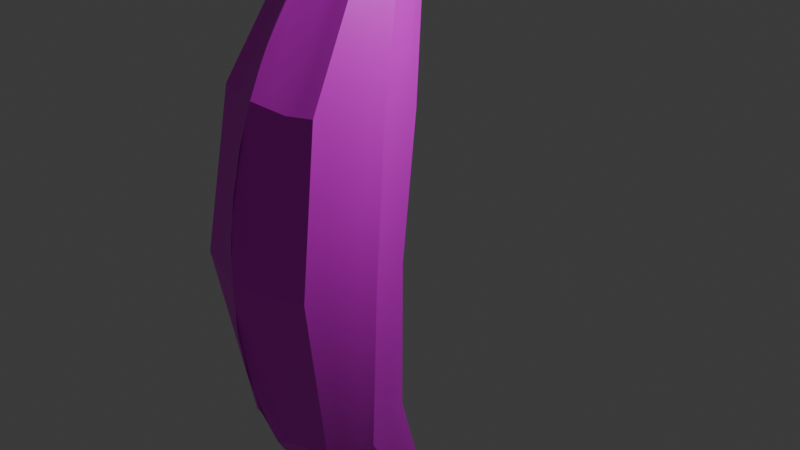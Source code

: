 # Source: banana.blend  (saved by Blender 4.3.34; exported with 4.5.12 LTS)
import bpy
from mathutils import Matrix  # noqa: F401  (used for matrix-valued properties, if any)

bpy.ops.wm.read_factory_settings(use_empty=True)
scene = bpy.context.scene
scene.name = 'Scene'

# ---- collections
col_collection = bpy.data.collections.new('Collection'); scene.collection.children.link(col_collection)

# ---- images (referenced by path relative to the original .blend; pixels are not part of the script)
import os
ASSET_DIR = os.environ.get("B2B_ASSET_DIR", "")  # directory of the original .blend (textures are referenced by path, not embedded)
HERE = os.path.dirname(os.path.abspath(__file__))  # packed textures are extracted next to this script under _unpacked/

def load_image(name, relpath, width, height, colorspace="sRGB"):
    """Load a texture the original file referenced (path relative to the .blend, or extracted next to this script)."""
    p = next((c for c in (os.path.join(HERE, relpath), os.path.join(ASSET_DIR, relpath)) if relpath and os.path.exists(c)), "")
    if p:
        img = bpy.data.images.load(p, check_existing=True)
        img.name = name
    else:  # same state as the original file: an image datablock whose file is absent (Cycles renders it pink)
        img = bpy.data.images.new(name, width, height)
        img.source = "FILE"
        img.filepath = "//" + (relpath or name)
    img.colorspace_settings.name = colorspace
    return img
img_texture = load_image('texture', 'banana_texture.png', 1024, 1024, 'sRGB')

# ---- materials (node trees are filled in below, after node groups)
mat_material = bpy.data.materials.new('Material')
mat_material.alpha_threshold = 0.0
mat_material.roughness = 0.5
mat_material.line_color = (0.0, 0.0, 0.0, 1.0)

# ---- node groups
ng_smooth_by_angle = bpy.data.node_groups.new('Smooth by Angle', 'GeometryNodeTree')
_s = ng_smooth_by_angle.interface.new_socket(name='Mesh', in_out='OUTPUT', socket_type='NodeSocketGeometry')
_s = ng_smooth_by_angle.interface.new_socket(name='Mesh', in_out='INPUT', socket_type='NodeSocketGeometry')
_s = ng_smooth_by_angle.interface.new_socket(name='Angle', in_out='INPUT', socket_type='NodeSocketFloat')
_s.subtype = 'ANGLE'
_s.default_value = 0.5236
_s.min_value = 0.0
_s.max_value = 3.142
_s.description = 'Maximum face angle for smooth edges'
_s = ng_smooth_by_angle.interface.new_socket(name='Ignore Sharpness', in_out='INPUT', socket_type='NodeSocketBool')
_s.force_non_field = True
ng_smooth_by_angle.description = 'Set the sharpness of mesh edges based on the angle between the neighboring faces'
ng_smooth_by_angle.is_modifier = True
_N = ng_smooth_by_angle.nodes; _L = ng_smooth_by_angle.links
n0 = _N.new('GeometryNodeSetShadeSmooth'); n0.name = 'Set Shade Smooth'; n0.location = (120, -80)
n0.domain = 'EDGE'
n1 = _N.new('GeometryNodeSetShadeSmooth'); n1.name = 'Set Shade Smooth.001'; n1.location = (300, -80)
n2 = _N.new('NodeGroupOutput'); n2.name = 'Group Output'; n2.location = (480, -80)
n3 = _N.new('GeometryNodeInputMeshEdgeAngle'); n3.name = 'Edge Angle'; n3.location = (-440, -240)
n4 = _N.new('NodeGroupInput'); n4.name = 'Group Input'; n4.location = (-80, -80)
n5 = _N.new('GeometryNodeInputEdgeSmooth'); n5.name = 'Is Edge Smooth'; n5.location = (-260, -120)
n6 = _N.new('GeometryNodeInputShadeSmooth'); n6.name = 'Is Shade Smooth'; n6.location = (-440, -397)
n7 = _N.new('FunctionNodeCompare'); n7.name = 'Compare'; n7.location = (-260, -260)
n7.operation = 'LESS_EQUAL'
n7.inputs[6].default_value = (0.0, 0.0, 0.0, 0.0)
n7.inputs[7].default_value = (0.0, 0.0, 0.0, 0.0)
n8 = _N.new('FunctionNodeBooleanMath'); n8.name = 'Boolean Math.001'; n8.location = (-80, -260)
n9 = _N.new('NodeGroupInput'); n9.name = 'Group Input.001'; n9.location = (-440, -329)
n10 = _N.new('NodeGroupInput'); n10.name = 'Group Input.002'; n10.location = (-259, -189)
n11 = _N.new('FunctionNodeBooleanMath'); n11.name = 'Boolean Math'; n11.location = (-80, -149)
n11.operation = 'OR'
n12 = _N.new('FunctionNodeBooleanMath'); n12.name = 'Boolean Math.002'; n12.location = (-260, -380)
n12.operation = 'OR'
n13 = _N.new('NodeGroupInput'); n13.name = 'Group Input.003'; n13.location = (-440, -460)
_L.new(n3.outputs[0], n7.inputs[0])
_L.new(n1.outputs[0], n2.inputs[0])
_L.new(n9.outputs[1], n7.inputs[1])
_L.new(n7.outputs[0], n8.inputs[0])
_L.new(n4.outputs[0], n0.inputs[0])
_L.new(n0.outputs[0], n1.inputs[0])
_L.new(n8.outputs[0], n0.inputs[2])
_L.new(n10.outputs[2], n11.inputs[1])
_L.new(n5.outputs[0], n11.inputs[0])
_L.new(n11.outputs[0], n0.inputs[1])
_L.new(n13.outputs[2], n12.inputs[1])
_L.new(n6.outputs[0], n12.inputs[0])
_L.new(n12.outputs[0], n8.inputs[1])
n2.is_active_output = True

# ---- material node trees
mat_material.use_nodes = True; mat_material.node_tree.nodes.clear()
_N = mat_material.node_tree.nodes; _L = mat_material.node_tree.links
n0 = _N.new('ShaderNodeOutputMaterial'); n0.name = 'Material Output'; n0.location = (300, 300)
n1 = _N.new('ShaderNodeBsdfPrincipled'); n1.name = 'Principled BSDF'; n1.location = (10, 300)
n1.inputs[3].default_value = 1.45
n2 = _N.new('ShaderNodeTexImage'); n2.name = 'Image Texture'; n2.location = (-280, 260)
n2.image = img_texture
_L.new(n1.outputs[0], n0.inputs[0])
_L.new(n2.outputs[0], n1.inputs[0])
n0.is_active_output = True

# ---- world
world_world = bpy.data.worlds.new('World'); scene.world = world_world
world_world.use_nodes = True; world_world.node_tree.nodes.clear()
_N = world_world.node_tree.nodes; _L = world_world.node_tree.links
n0 = _N.new('ShaderNodeOutputWorld'); n0.name = 'World Output'; n0.location = (300, 300)
n1 = _N.new('ShaderNodeBackground'); n1.name = 'Background'; n1.location = (10, 300)
n1.inputs[0].default_value = (0.05088, 0.05088, 0.05088, 1.0)
_L.new(n1.outputs[0], n0.inputs[0])
n0.is_active_output = True
world_world.color = (0.05088, 0.05088, 0.05088)
world_world.sun_shadow_jitter_overblur = 0.0

# ---- cameras
cam_camera = bpy.data.cameras.new('Camera')
cam_camera.clip_end = 100.0
cam_camera.ortho_scale = 7.314

# ---- lights
light_light = bpy.data.lights.new('Light', 'POINT')
light_light.energy = 1000.0
light_light.shadow_soft_size = 0.1

# ---- meshes
me_cube = bpy.data.meshes.new('Cube')
me_cube.from_pydata([(0.2115, -0.1507, -3.599), (0.2104, 0.2598, -3.376), (-0.3191, -0.1507, -3.599), (-0.3169, 0.2001, -3.291), (-0.4175, -0.1555, 2.319), (-0.6497, -0.5573, -0.07299), (-0.5728, -0.4088, -1.687), (-0.3338, 0.1477, -3.375), (-0.3463, 0.1036, -3.547), (-0.3359, -0.05826, -3.569), (0.2309, -0.05834, -3.569), (0.2435, 0.1035, -3.547), (0.2275, 0.1608, -3.394), (0.1102, -0.1568, -3.616), (-0.05143, -0.1208, -3.676), (-0.215, -0.1637, -3.607), (0.472, -0.9126, 2.775), (0.7071, -1.803, 0.01001), (0.5213, -1.446, -1.958), (-0.2145, 0.2834, -3.374), (-0.05143, 0.3283, -3.418), (0.1098, 0.2883, -3.381), (-0.6321, -1.446, -1.96), (-0.7217, -1.802, 0.006138), (-0.4504, -0.9004, 2.777), (0.5168, -0.4442, -1.804), (0.7013, -0.6133, -0.01327), (0.4663, -0.1647, 2.409), (0.5662, -0.3509, 2.47), (0.79, -0.8061, -0.05635), (0.607, -0.6413, -1.759), (0.6019, -0.5919, 2.608), (0.9161, -1.137, -0.0166), (0.6748, -0.9902, -1.938), (0.5668, -0.7405, 2.654), (0.8222, -1.488, -0.0353), (0.6191, -1.191, -1.917), (-0.2322, -0.06289, 2.349), (-0.3951, -0.4119, -0.04658), (-0.3672, -0.2881, -1.722), (0.02016, -0.0246, 2.355), (0.009469, -0.3726, -0.01402), (-0.04985, -0.2617, -1.78), (0.2748, -0.06682, 2.37), (0.4106, -0.4206, -0.03321), (0.2905, -0.2948, -1.741), (-0.6961, -0.6408, -1.733), (-0.8106, -0.8042, -0.0818), (-0.531, -0.3406, 2.416), (-0.7883, -1.017, -1.947), (-0.9593, -1.173, -0.03766), (-0.5725, -0.6045, 2.614), (-0.7286, -1.199, -1.922), (-0.8633, -1.509, -0.04218), (-0.5397, -0.734, 2.661), (0.1047, 0.2622, -3.528), (-0.04772, 0.2956, -3.566), (-0.2028, 0.2587, -3.524), (0.1159, 0.201, -3.663), (-0.04502, 0.2381, -3.707), (-0.2088, 0.1978, -3.659), (0.1112, 0.05343, -3.7), (-0.04633, 0.09294, -3.76), (-0.207, 0.04969, -3.694), (0.2846, -0.9689, 2.78), (0.4117, -1.926, 0.006882), (0.2924, -1.533, -1.899), (0.005215, -1.009, 2.848), (0.007281, -2.06, 0.03628), (-0.05, -1.63, -1.959), (-0.256, -0.9617, 2.772), (-0.4116, -1.91, -0.0004913), (-0.3757, -1.522, -1.887), (-0.3423, 0.288, 3.703), (0.3493, 0.6609, 3.366), (-0.3259, 0.6064, 3.347), (0.3482, 0.2757, 3.7), (0.4092, 0.5377, 3.414), (0.4286, 0.4786, 3.544), (0.4085, 0.3491, 3.617), (-0.1922, 0.6738, 3.328), (0.003214, 0.722, 3.336), (0.2067, 0.6781, 3.329), (-0.3938, 0.5312, 3.415), (-0.4227, 0.4887, 3.55), (-0.398, 0.3608, 3.621), (0.2017, 0.2454, 3.702), (0.002187, 0.2578, 3.733), (-0.1916, 0.2466, 3.699), (-0.2646, 0.1688, 3.093), (0.3182, -0.04612, 3.378), (0.3746, 0.09771, 3.137), (0.3942, 0.05169, 3.254), (0.3747, -0.0327, 3.295), (-0.1431, 0.1991, 3.101), (0.02647, 0.1969, 3.132), (0.1957, 0.1965, 3.105), (0.1956, -0.1041, 3.378), (0.02442, -0.05951, 3.419), (-0.1487, -0.1085, 3.375), (-0.2631, -0.03587, 3.385), (0.3169, 0.1593, 3.142), (-0.33, 0.1033, 3.134), (-0.3376, 0.05879, 3.267), (-0.3252, -0.02217, 3.303), (-0.407, -0.007721, -2.843), (0.2657, -0.5419, -3.231), (-0.389, -0.5419, -3.231), (0.2628, 0.07759, -3.022), (0.3559, -0.13, -2.918), (0.3456, -0.221, -3.141), (0.3444, -0.4572, -3.113), (-0.2698, 0.09655, -2.913), (-0.06115, 0.1614, -3.014), (0.1542, 0.1027, -2.929), (-0.4765, -0.1466, -2.882), (-0.4678, -0.2206, -3.141), (-0.4646, -0.4572, -3.114), (0.1553, -0.6467, -3.163), (-0.06115, -0.6071, -3.267), (-0.2711, -0.6564, -3.145), (0.3198, 0.6566, 3.838), (0.3643, 1.044, 3.551), (-0.3171, 0.658, 3.838), (-0.3208, 1.0, 3.559), (0.2398, 1.089, 3.562), (0.02603, 1.129, 3.559), (-0.2055, 1.079, 3.562), (0.3357, 0.7689, 3.804), (0.3692, 0.9112, 3.737), (0.3511, 0.9821, 3.635), (-0.3334, 0.7692, 3.804), (-0.3687, 0.9068, 3.735), (-0.3365, 0.9671, 3.636), (-0.1864, 0.6868, 3.858), (0.001764, 0.7066, 3.882), (0.1912, 0.6871, 3.86), (-0.1948, 1.069, 3.678), (0.02035, 1.117, 3.696), (0.2249, 1.077, 3.679), (-0.21, 1.017, 3.795), (0.01247, 1.081, 3.836), (0.2307, 1.022, 3.797), (-0.1931, 0.86, 3.85), (0.004906, 0.9028, 3.881), (0.2027, 0.8616, 3.851), (-0.3295, 0.5022, 3.789), (0.3404, 0.9064, 3.485), (-0.3255, 0.8673, 3.485), (0.3257, 0.4987, 3.789), (0.3819, 0.8096, 3.556), (0.3957, 0.7249, 3.658), (0.3746, 0.5942, 3.735), (-0.1969, 0.9353, 3.461), (0.007682, 0.9737, 3.456), (0.2097, 0.9407, 3.461), (-0.3788, 0.7991, 3.557), (-0.4011, 0.7259, 3.658), (-0.3763, 0.598, 3.735), (0.1867, 0.4848, 3.805), (-0.002259, 0.4872, 3.817), (-0.1879, 0.4858, 3.804), (-0.5632, -0.4019, 1.369), (0.6242, -1.563, 1.656), (-0.6147, -1.553, 1.66), (0.6207, -0.3722, 1.457), (0.7234, -0.6261, 1.426), (0.8009, -0.9223, 1.549), (0.738, -1.258, 1.565), (-0.3288, -0.2474, 1.404), (0.01579, -0.1813, 1.45), (0.3697, -0.2427, 1.42), (-0.7059, -0.6407, 1.4), (-0.7918, -0.947, 1.554), (-0.7327, -1.261, 1.571), (0.3694, -1.655, 1.643), (0.003464, -1.742, 1.697), (-0.3497, -1.642, 1.635), (-0.05668, 0.2609, -3.21), (0.02244, 0.03382, 2.759), (0.01249, -0.2984, 0.7208), (-0.02053, -0.3698, -0.9005), (-0.04963, 0.3185, -3.493), (-0.04654, 0.2763, -3.64), (-0.04583, 0.1703, -3.747), (-0.04915, -0.01928, -3.732), (-0.05668, -0.3785, -3.489), (0.01433, -0.5403, 3.144), (0.003873, -1.981, 0.8821), (-0.02333, -1.954, -0.9847), (0.005412, 0.8493, 3.393), (-0.0001004, 0.3702, 3.782), (0.01389, 0.4499, 3.259), (0.01338, 0.0939, 3.581), (-0.05568, -0.07406, -2.406), (-0.05707, -1.175, -2.657), (0.02294, 1.134, 3.629), (0.01659, 1.11, 3.769), (0.008215, 0.9956, 3.873), (0.003278, 0.8047, 3.889), (0.01595, 1.059, 3.495), (-0.0002974, 0.5952, 3.855), (0.01788, -0.1132, 1.905), (0.002782, -1.435, 2.311), (-0.0542, 0.3034, -3.311), (0.02122, 0.001281, 2.558), (0.01093, -0.3437, 0.3542), (-0.03534, -0.3312, -1.342), (-0.05055, 0.3257, -3.456), (-0.04714, 0.2868, -3.603), (-0.04547, 0.2063, -3.731), (-0.04782, 0.0355, -3.751), (-0.05418, -0.2546, -3.59), (0.009495, -0.7822, 3.008), (0.005283, -2.04, 0.461), (-0.03724, -1.819, -1.481), (0.00431, 0.7858, 3.364), (-0.001187, 0.4285, 3.8), (0.01987, 0.317, 3.208), (0.0189, 0.01874, 3.499), (-0.05846, 0.04059, -2.711), (-0.05943, -0.9016, -2.972), (0.02442, 1.136, 3.594), (0.01848, 1.115, 3.733), (0.01021, 1.041, 3.86), (0.004077, 0.8539, 3.887), (0.0118, 1.017, 3.475), (-0.001282, 0.5409, 3.837), (0.01683, -0.1486, 1.677), (0.002732, -1.603, 2.011), (-0.05892, 0.2106, -3.112), (0.02412, 0.09356, 2.955), (0.01413, -0.2424, 1.086), (-0.005622, -0.382, -0.4573), (-0.04868, 0.308, -3.53), (-0.04584, 0.261, -3.676), (-0.04611, 0.1321, -3.756), (-0.05032, -0.07091, -3.706), (-0.05896, -0.4947, -3.38), (0.01935, -0.2957, 3.274), (0.003251, -1.882, 1.296), (-0.008421, -2.034, -0.477), (0.006533, 0.9121, 3.423), (0.001021, 0.3129, 3.76), (0.008536, 0.5862, 3.296), (0.007804, 0.1719, 3.662), (-0.05286, -0.1768, -2.096), (-0.05405, -1.421, -2.32), (0.02162, 1.127, 3.663), (0.01457, 1.099, 3.804), (0.006538, 0.9493, 3.878), (0.00251, 0.7555, 3.887), (0.02077, 1.099, 3.522), (0.0007173, 0.6503, 3.871), (0.01898, -0.07269, 2.131), (0.003506, -1.238, 2.592), (-0.3619, 0.09619, -3.067), (-0.3275, -0.1045, -3.584), (0.219, 0.2103, -3.385), (-0.267, -0.1572, -3.603), (0.2386, -0.3463, -3.415), (0.1601, 0.274, -3.379), (-0.3411, 0.006628, 2.706), (-0.6065, -0.4796, 0.648), (-0.6112, -0.483, -0.8802), (-0.3254, 0.1739, -3.333), (-0.3401, 0.1257, -3.461), (-0.3411, 0.02269, -3.558), (0.2212, -0.1045, -3.584), (0.2372, 0.0226, -3.558), (0.2355, 0.1321, -3.471), (0.1609, -0.1538, -3.608), (0.02938, -0.1388, -3.646), (-0.1332, -0.1423, -3.642), (0.3951, -0.4794, 3.077), (0.6657, -1.683, 0.8329), (0.6142, -1.625, -0.9742), (-0.2657, 0.2418, -3.333), (-0.133, 0.3059, -3.396), (0.02919, 0.3083, -3.4), (-0.5106, -0.9937, -2.595), (-0.6769, -1.624, -0.9771), (-0.5325, -1.227, 2.219), (0.3898, -0.1833, -2.413), (0.609, -0.5288, -0.9085), (0.5435, -0.2685, 1.933), (-0.3359, 0.3951, 3.746), (0.2082, 0.8094, 3.395), (0.2917, 0.0154, -3.156), (0.4704, -0.1266, 2.804), (0.7567, -0.7161, 0.6846), (0.6985, -0.7237, -0.9079), (0.2945, -0.05872, -3.344), (0.4981, -0.2701, 2.931), (0.8585, -1.03, 0.766), (0.7955, -1.063, -0.9771), (0.2876, -0.2578, -3.341), (0.4708, -0.3866, 2.974), (0.7801, -1.373, 0.7648), (0.7207, -1.339, -0.9763), (0.5162, -0.2578, 2.44), (0.7456, -0.7097, -0.03481), (0.5619, -0.5428, -1.782), (0.5841, -0.4714, 2.539), (0.8531, -0.9714, -0.03648), (0.6409, -0.8157, -1.848), (0.5844, -0.6662, 2.631), (0.8692, -1.312, -0.02595), (0.647, -1.09, -1.927), (0.5194, -0.8266, 2.715), (0.7647, -1.646, -0.01265), (0.5702, -1.318, -1.938), (-0.2422, 0.19, -3.144), (-0.1876, 0.0681, 2.725), (-0.3619, -0.3296, 0.6788), (-0.3811, -0.35, -0.8843), (-0.05281, 0.3159, -3.365), (0.02069, -0.01166, 2.456), (0.0102, -0.3582, 0.1701), (-0.0426, -0.2965, -1.561), (0.132, 0.1955, -3.155), (0.2352, 0.06483, 2.738), (0.3901, -0.3316, 0.6935), (0.3505, -0.3577, -0.8872), (-0.3248, -0.1092, 2.334), (-0.5224, -0.4846, -0.05978), (-0.47, -0.3484, -1.705), (-0.106, -0.04375, 2.352), (-0.1928, -0.3923, -0.0303), (-0.2085, -0.2749, -1.751), (0.1475, -0.04571, 2.363), (0.21, -0.3966, -0.02362), (0.1203, -0.2783, -1.761), (0.3706, -0.1158, 2.39), (0.5559, -0.5169, -0.02324), (0.4036, -0.3695, -1.773), (0.3448, 0.7837, 3.425), (-0.5863, -0.3937, -2.308), (-0.7534, -0.7225, -0.9076), (-0.6185, -0.4906, 1.908), (0.3955, 0.6737, 3.485), (-0.6281, -0.619, -2.544), (-0.8738, -1.095, -0.9922), (-0.6822, -0.7758, 2.084), (-0.3863, 0.6651, 3.486), (-0.5966, -0.8281, -2.518), (-0.7959, -1.354, -0.9821), (-0.6362, -0.9975, 2.116), (-0.6344, -0.5248, -1.71), (-0.7302, -0.6807, -0.07739), (-0.4743, -0.248, 2.367), (-0.7422, -0.829, -1.84), (-0.885, -0.9888, -0.05973), (-0.5518, -0.4726, 2.515), (-0.7584, -1.108, -1.934), (-0.9113, -1.341, -0.03992), (-0.5561, -0.6693, 2.637), (-0.6804, -1.322, -1.941), (-0.7925, -1.655, -0.01802), (-0.495, -0.8172, 2.719), (-0.2683, 0.2032, -3.449), (0.1661, 0.2115, -3.461), (0.02847, 0.2789, -3.547), (-0.1252, 0.2771, -3.545), (-0.2776, 0.1507, -3.603), (0.1797, 0.1523, -3.605), (0.03543, 0.2195, -3.685), (-0.1269, 0.2179, -3.683), (-0.2714, -0.004285, -3.631), (0.171, -0.002454, -3.634), (0.03242, 0.07318, -3.73), (-0.1267, 0.07131, -3.727), (0.1072, 0.2752, -3.455), (-0.05099, 0.327, -3.437), (-0.2086, 0.2711, -3.449), (0.1103, 0.2316, -3.595), (-0.04743, 0.2912, -3.584), (-0.2058, 0.2282, -3.591), (0.1135, 0.1272, -3.681), (-0.04524, 0.2222, -3.719), (-0.2079, 0.1237, -3.677), (0.1107, -0.05168, -3.658), (-0.04708, 0.06422, -3.755), (-0.211, -0.05701, -3.651), (0.1327, -0.4017, -3.39), (0.2401, -0.5365, 3.079), (0.3906, -1.791, 0.8247), (0.3521, -1.73, -0.9461), (-0.0528, -0.1877, -3.633), (0.007355, -0.8954, 2.928), (0.006282, -2.05, 0.2487), (-0.04362, -1.725, -1.72), (-0.243, -0.4101, -3.376), (-0.2024, -0.5351, 3.073), (-0.3806, -1.776, 0.817), (-0.3936, -1.716, -0.9435), (0.3783, -0.9407, 2.778), (0.5594, -1.865, 0.008444), (0.4069, -1.489, -1.929), (0.1449, -0.9887, 2.814), (0.2095, -1.993, 0.02158), (0.1212, -1.582, -1.929), (-0.1254, -0.9851, 2.81), (-0.2021, -1.985, 0.01789), (-0.2128, -1.576, -1.923), (-0.3532, -0.9311, 2.775), (-0.5666, -1.856, 0.002824), (-0.5039, -1.484, -1.923), (-0.3027, 0.1261, 3.544), (0.3331, 0.4101, 3.254), (0.4122, 0.6017, 3.601), (-0.4119, 0.6073, 3.604), (-0.3872, 0.4794, 3.678), (0.3915, 0.4717, 3.676), (0.337, 0.3872, 3.745), (-0.3257, 0.7368, 3.416), (0.1942, 0.3651, 3.753), (0.003762, 0.7539, 3.35), (-0.3619, 0.3172, 3.274), (-0.3801, 0.2737, 3.408), (-0.3616, 0.1693, 3.462), (-0.1946, 0.8045, 3.395), (-0.1897, 0.3662, 3.751), (-0.001723, 0.4578, 3.808), (-0.267, 0.2673, 3.701), (-0.09471, 0.2522, 3.716), (0.1019, 0.2516, 3.718), (0.275, 0.2606, 3.701), (-0.4103, 0.4247, 3.586), (-0.4082, 0.5099, 3.482), (-0.3599, 0.5688, 3.381), (0.278, 0.6695, 3.348), (0.105, 0.7001, 3.333), (-0.0945, 0.6979, 3.332), (-0.2591, 0.6401, 3.338), (0.3784, 0.3124, 3.659), (0.4185, 0.4138, 3.58), (0.4189, 0.5082, 3.479), (0.3793, 0.5993, 3.39), (-0.3702, 0.3244, 3.662), (-0.2953, 0.3876, 3.22), (0.3332, 0.1148, 3.539), (0.3919, 0.3177, 3.275), (0.4114, 0.2651, 3.399), (0.3916, 0.1582, 3.456), (-0.1677, 0.4364, 3.215), (0.02317, 0.2569, 3.17), (0.2012, 0.4373, 3.217), (0.1987, 0.07064, 3.54), (0.02166, -0.02038, 3.459), (-0.1702, 0.06908, 3.537), (-0.3568, -0.4681, 3.081), (0.3916, -0.002731, 2.776), (-0.4305, -0.1186, 2.775), (-0.455, -0.2729, 2.94), (-0.4325, -0.3781, 2.982), (-0.2942, -0.02902, 3.344), (-0.2973, 0.136, 3.114), (-0.3338, 0.08104, 3.201), (-0.3314, 0.01831, 3.285), (-0.2059, -0.07217, 3.38), (-0.06214, -0.08399, 3.397), (0.11, -0.08182, 3.398), (0.2569, -0.07513, 3.378), (0.2563, 0.1779, 3.124), (0.1111, 0.1967, 3.119), (-0.05831, 0.198, 3.117), (-0.2039, 0.1839, 3.097), (0.3464, -0.03941, 3.336), (0.3845, 0.009494, 3.274), (0.3844, 0.0747, 3.196), (0.3457, 0.1285, 3.14), (-0.4899, -0.2083, -2.265), (0.3935, -0.9941, -2.594), (-0.354, -0.3463, -3.415), (0.2366, 0.1687, -3.199), (0.4814, -0.3856, -2.339), (0.5102, -0.6056, -2.539), (0.4818, -0.8239, -2.515), (-0.3185, -0.09577, -2.318), (-0.0598, 0.101, -2.863), (0.2223, -0.09604, -2.335), (-0.4052, 0.0005884, -3.128), (-0.4071, -0.05848, -3.344), (-0.4002, -0.2577, -3.341), (0.2239, -1.09, -2.531), (-0.06029, -0.7543, -3.12), (-0.3234, -1.089, -2.516), (-0.1661, -0.6318, -3.206), (0.04708, -0.6269, -3.215), (0.2105, -0.5943, -3.197), (-0.4268, -0.4996, -3.172), (-0.4662, -0.3389, -3.127), (-0.4722, -0.1836, -3.011), (-0.4417, -0.07714, -2.862), (0.0465, 0.132, -2.972), (-0.1655, 0.129, -2.964), (-0.3384, 0.04442, -2.878), (0.345, -0.3391, -3.127), (0.3507, -0.1755, -3.03), (0.3093, -0.02618, -2.97), (0.3051, -0.4996, -3.172), (0.2085, 0.09017, -2.975), (-0.33, -0.5992, -3.188), (-0.2632, 1.039, 3.561), (0.3577, 1.013, 3.593), (-0.3287, 0.9837, 3.598), (-0.3233, 0.5801, 3.813), (0.2555, 0.6718, 3.849), (0.3523, 0.9752, 3.518), (0.302, 1.066, 3.557), (0.1329, 1.109, 3.561), (-0.08975, 1.104, 3.561), (0.3278, 0.7128, 3.821), (0.3525, 0.84, 3.77), (0.3602, 0.9466, 3.686), (-0.3252, 0.7136, 3.821), (-0.351, 0.838, 3.77), (-0.3526, 0.937, 3.686), (-0.2518, 0.6724, 3.848), (-0.09234, 0.6967, 3.87), (0.09648, 0.6968, 3.871), (0.288, 1.03, 3.657), (-0.2656, 1.018, 3.657), (-0.08722, 1.093, 3.687), (0.1226, 1.097, 3.688), (0.2999, 0.9666, 3.767), (-0.2894, 0.9617, 3.765), (-0.09878, 1.049, 3.815), (0.1216, 1.052, 3.817), (0.2692, 0.8152, 3.828), (-0.2632, 0.8146, 3.827), (-0.09408, 0.8814, 3.866), (0.1038, 0.8822, 3.866), (-0.2002, 1.074, 3.62), (0.02523, 1.132, 3.576), (0.2324, 1.083, 3.621), (-0.2024, 1.043, 3.736), (0.01941, 1.116, 3.715), (0.2278, 1.05, 3.738), (-0.2015, 0.9383, 3.822), (0.01134, 1.061, 3.848), (0.2167, 0.9418, 3.824), (-0.1898, 0.7734, 3.854), (0.004491, 0.8784, 3.884), (0.197, 0.7743, 3.856), (-0.3576, 0.8831, 3.596), (-0.3849, 0.8163, 3.697), (-0.3549, 0.6836, 3.77), (-0.3232, 0.9337, 3.522), (0.3227, 0.5776, 3.813), (0.3665, 0.8958, 3.596), (0.3824, 0.818, 3.698), (0.3552, 0.6816, 3.769), (-0.2012, 1.007, 3.512), (0.009739, 0.9953, 3.466), (0.2248, 1.015, 3.511), (0.189, 0.5859, 3.833), (-0.001771, 0.5141, 3.827), (-0.1872, 0.5863, 3.831), (-0.2587, 0.494, 3.796), (-0.09506, 0.4865, 3.81), (0.09223, 0.486, 3.811), (0.2562, 0.4917, 3.797), (-0.3887, 0.6619, 3.697), (-0.3899, 0.7625, 3.608), (-0.3522, 0.8332, 3.521), (0.275, 0.9236, 3.473), (0.1087, 0.9572, 3.458), (-0.09463, 0.9545, 3.459), (-0.2612, 0.9013, 3.473), (0.3501, 0.5465, 3.762), (0.3851, 0.6596, 3.697), (0.3888, 0.7673, 3.607), (0.3611, 0.858, 3.52), (-0.3529, 0.5501, 3.762), (-0.4904, -0.2787, 1.844), (0.5481, -1.238, 2.216), (-0.6682, -1.677, 0.833), (0.661, -0.4928, 0.7216), (0.6448, -0.4885, 1.948), (0.7014, -0.7571, 2.078), (0.6524, -0.999, 2.11), (-0.2805, -0.1551, 1.877), (0.01631, -0.1649, 1.564), (0.3222, -0.1548, 1.895), (-0.7583, -0.7225, 0.6593), (-0.8756, -1.06, 0.7583), (-0.798, -1.385, 0.7642), (0.327, -1.312, 2.211), (0.003098, -1.672, 1.854), (-0.3029, -1.302, 2.203), (-0.4822, -1.597, 1.647), (-0.1731, -1.692, 1.666), (0.1864, -1.698, 1.67), (0.4968, -1.609, 1.649), (-0.6737, -1.407, 1.615), (-0.7623, -1.104, 1.562), (-0.7489, -0.7939, 1.477), (-0.6346, -0.5213, 1.385), (0.4952, -0.3075, 1.438), (0.1927, -0.212, 1.435), (-0.1565, -0.2144, 1.427), (-0.446, -0.3247, 1.387), (0.6811, -1.41, 1.61), (0.7694, -1.09, 1.557), (0.7622, -0.7742, 1.487), (0.6721, -0.4991, 1.441), (-0.0578, 0.2357, -3.161), (0.02328, 0.06369, 2.857), (0.01331, -0.2704, 0.9034), (-0.01307, -0.3759, -0.6789), (-0.04915, 0.3132, -3.512), (-0.04619, 0.2687, -3.658), (-0.04597, 0.1512, -3.751), (-0.04974, -0.0451, -3.719), (-0.05782, -0.4366, -3.435), (0.01684, -0.418, 3.209), (0.003562, -1.931, 1.089), (-0.01587, -1.994, -0.7308), (0.005973, 0.8807, 3.408), (0.0004601, 0.3415, 3.771), (0.01121, 0.5181, 3.278), (0.01059, 0.1329, 3.622), (-0.05427, -0.1254, -2.251), (-0.05556, -1.298, -2.489), (0.02228, 1.13, 3.646), (0.01558, 1.105, 3.787), (0.007377, 0.9725, 3.876), (0.002894, 0.7801, 3.888), (0.01836, 1.079, 3.509), (0.00021, 0.6227, 3.863), (0.01843, -0.09295, 2.018), (0.003144, -1.336, 2.452), (-0.05544, 0.2822, -3.26), (0.02183, 0.01755, 2.658), (0.01171, -0.3211, 0.5375), (-0.02793, -0.3505, -1.121), (-0.05009, 0.3221, -3.475), (-0.04684, 0.2816, -3.622), (-0.04565, 0.1883, -3.739), (-0.04849, 0.008106, -3.741), (-0.05543, -0.3166, -3.539), (0.01191, -0.6612, 3.076), (0.004578, -2.011, 0.6716), (-0.03028, -1.887, -1.233), (0.004861, 0.8176, 3.379), (-0.0006437, 0.3993, 3.791), (0.01688, 0.3834, 3.233), (0.01614, 0.05632, 3.54), (-0.05707, -0.01673, -2.558), (-0.05825, -1.038, -2.815), (0.02368, 1.135, 3.611), (0.01754, 1.112, 3.751), (0.009212, 1.018, 3.866), (0.003677, 0.8293, 3.888), (0.01387, 1.038, 3.485), (-0.0007897, 0.568, 3.846), (0.01735, -0.1309, 1.791), (0.002757, -1.519, 2.161), (-0.06003, 0.186, -3.063), (0.0253, 0.1452, 3.044), (0.01496, -0.2118, 1.268), (0.001924, -0.3773, -0.2357), (-0.0482, 0.3018, -3.548), (-0.04543, 0.2495, -3.692), (-0.04622, 0.1125, -3.758), (-0.05087, -0.09587, -3.691), (-0.06005, -0.5509, -3.324), (0.02188, -0.1776, 3.346), (0.003358, -1.812, 1.496), (-0.0005701, -2.047, -0.2204), (0.007108, 0.9429, 3.44), (0.001604, 0.2854, 3.747), (0.005875, 0.6541, 3.316), (0.004996, 0.2148, 3.698), (-0.05136, -0.2193, -1.938), (-0.05202, -1.526, -2.14), (0.02098, 1.122, 3.68), (0.01352, 1.09, 3.82), (0.005722, 0.9261, 3.88), (0.002137, 0.731, 3.885), (0.0234, 1.114, 3.541), (0.001241, 0.6784, 3.877), (0.01957, -0.04865, 2.243), (0.00436, -1.123, 2.72), (0.5942, -0.3785, 1.94), (0.6731, -0.6228, 2.013), (0.6769, -0.878, 2.094), (0.6003, -1.118, 2.163), (-0.3854, -0.2169, 1.86), (0.4329, -0.2116, 1.914), (-0.6824, -0.601, 0.6537), (-0.8169, -0.8914, 0.7088), (-0.8368, -1.223, 0.7613), (-0.7331, -1.531, 0.7986), (0.4376, -1.275, 2.214), (-0.4177, -1.264, 2.211), (0.3594, 0.9355, 3.557), (0.3745, 0.8569, 3.647), (0.3688, 0.7498, 3.733), (0.3389, 0.6296, 3.791), (-0.2622, 0.9704, 3.517), (0.2885, 0.9949, 3.515), (0.2558, 0.5818, 3.823), (-0.2552, 0.5832, 3.822), (-0.3699, 0.75, 3.733), (-0.3713, 0.8497, 3.647), (-0.3404, 0.9084, 3.559), (-0.2575, 0.7435, 3.838), (-0.2763, 0.8882, 3.796), (-0.2775, 0.99, 3.711), (-0.2644, 1.029, 3.609), (0.2846, 0.8909, 3.797), (0.294, 0.9981, 3.712), (0.295, 1.048, 3.607), (0.2624, 0.7435, 3.839), (-0.3391, 0.6318, 3.792), (-0.417, -1.041, -2.556), (0.3061, -0.1397, -2.374), (0.4376, -0.909, -2.555), (0.4356, -0.2845, -2.376), (0.4958, -0.4956, -2.439), (0.496, -0.7147, -2.527), (-0.4042, -0.152, -2.291), (-0.3835, 0.04839, -3.098), (-0.4061, -0.02895, -3.236), (-0.4036, -0.1581, -3.343), (-0.3771, -0.302, -3.378), (0.3087, -1.042, -2.563), (0.3625, 0.3639, 3.265), (0.4017, 0.2914, 3.337), (0.4015, 0.2117, 3.427), (0.3624, 0.1365, 3.498), (-0.2315, 0.412, 3.218), (0.2671, 0.4237, 3.236), (0.2659, 0.09272, 3.54), (-0.2364, 0.09758, 3.54), (-0.4437, -0.3255, 2.961), (-0.4428, -0.1958, 2.858), (-0.3858, -0.05601, 2.741), (-0.3946, -0.4231, 3.031), (-0.3322, 0.1477, 3.503), (-0.2601, 0.7707, 3.405), (0.2656, 0.3762, 3.749), (0.3642, 0.4294, 3.71), (-0.3995, 0.5433, 3.641), (0.4018, 0.5367, 3.639), (-0.3286, 0.3524, 3.247), (-0.371, 0.2955, 3.341), (-0.3709, 0.2215, 3.435), (-0.3991, 0.6362, 3.545), (0.4039, 0.6377, 3.543), (-0.356, 0.701, 3.451), (0.3702, 0.7287, 3.455), (-0.5353, -1.67, -0.9603), (-0.5244, -1.727, 0.825), (-0.2796, -0.5016, 3.077), (0.4832, -1.677, -0.9601), (0.5281, -1.737, 0.8288), (0.3176, -0.5079, 3.078), (0.1857, -0.374, -3.402), (0.1659, -0.0781, -3.621), (0.1753, 0.07491, -3.62), (0.1729, 0.1819, -3.533), (0.1631, 0.2428, -3.42), (-0.2745, 0.07322, -3.617), (-0.2729, 0.177, -3.526), (-0.267, 0.2225, -3.391), (-0.5844, -1.112, 2.167), (-0.7364, -1.489, -0.9796), (-0.5536, -0.9109, -2.557), (-0.6592, -0.8867, 2.1), (-0.8349, -1.225, -0.9871), (-0.6123, -0.7235, -2.531), (-0.6503, -0.6332, 1.996), (-0.8136, -0.9089, -0.9499), (-0.6072, -0.5063, -2.426), (-0.5544, -0.3847, 1.876), (-0.6823, -0.6028, -0.8939), (-0.5381, -0.301, -2.286), (0.2765, 0.7965, 3.41), (-0.2628, 0.3807, 3.748), (-0.3615, 0.4372, 3.712), (0.4798, -0.4432, -0.8979), (0.5256, -0.4122, 0.7076), (0.3134, 0.03105, 2.757), (-0.4962, -0.4165, -0.8823), (-0.4842, -0.4046, 0.6634), (-0.2643, 0.03737, 2.716), (-0.3021, 0.1431, -3.105), (0.6674, -1.482, -0.9752), (0.7229, -1.528, 0.7988), (0.4329, -0.433, 3.026), (0.7581, -1.201, -0.9767), (0.8193, -1.201, 0.7654), (0.4844, -0.3283, 2.953), (0.747, -0.8936, -0.9425), (0.8076, -0.8728, 0.7253), (0.4842, -0.1983, 2.867), (0.6538, -0.6262, -0.9082), (0.7089, -0.6044, 0.7031), (0.431, -0.06466, 2.79), (0.2911, -0.1582, -3.343), (0.2931, -0.02166, -3.25), (0.2642, 0.09206, -3.177), (0.2631, -0.302, -3.378), (0.1843, 0.1821, -3.177), (-0.2692, -0.08075, -3.617), (-0.2985, -0.3782, -3.395), (-0.3619, 0.09619, -3.067), (-0.3169, 0.2001, -3.291), (-0.3275, -0.1045, -3.584), (-0.3191, -0.1507, -3.599), (-0.3191, -0.1507, -3.599), (0.219, 0.2103, -3.385), (0.2104, 0.2598, -3.376), (-0.267, -0.1572, -3.603), (0.2386, -0.3463, -3.415), (0.2115, -0.1507, -3.599), (0.2115, -0.1507, -3.599), (-0.3411, 0.006628, 2.706), (-0.4175, -0.1555, 2.319), (-0.6065, -0.4796, 0.648), (-0.6497, -0.5573, -0.07299), (-0.6112, -0.483, -0.8802), (-0.5728, -0.4088, -1.687), (-0.3254, 0.1739, -3.333), (-0.3338, 0.1477, -3.375), (-0.3401, 0.1257, -3.461), (-0.3463, 0.1036, -3.547), (-0.3411, 0.02269, -3.558), (-0.3359, -0.05826, -3.569), (0.2212, -0.1045, -3.584), (0.2309, -0.05834, -3.569), (0.2372, 0.0226, -3.558), (0.2435, 0.1035, -3.547), (0.2355, 0.1321, -3.471), (0.2275, 0.1608, -3.394), (0.1609, -0.1538, -3.608), (0.1102, -0.1568, -3.616), (0.02938, -0.1388, -3.646), (-0.05143, -0.1208, -3.676), (-0.1332, -0.1423, -3.642), (-0.215, -0.1637, -3.607), (0.3951, -0.4794, 3.077), (0.472, -0.9126, 2.775), (0.6657, -1.683, 0.8329), (0.7071, -1.803, 0.01001), (0.6142, -1.625, -0.9742), (0.5213, -1.446, -1.958), (-0.5106, -0.9937, -2.595), (-0.6321, -1.446, -1.96), (-0.6769, -1.624, -0.9771), (-0.7217, -1.802, 0.006138), (-0.5325, -1.227, 2.219), (-0.4504, -0.9004, 2.777), (0.3898, -0.1833, -2.413), (0.5168, -0.4442, -1.804), (0.609, -0.5288, -0.9085), (0.7013, -0.6133, -0.01327), (0.5435, -0.2685, 1.933), (0.4663, -0.1647, 2.409), (-0.3359, 0.3951, 3.746), (-0.3423, 0.288, 3.703), (0.3448, 0.7837, 3.425), (0.3404, 0.9064, 3.485), (-0.3027, 0.1261, 3.544), (0.3331, 0.4101, 3.254), (0.3493, 0.6609, 3.366), (0.337, 0.3872, 3.745), (0.3257, 0.4987, 3.789), (-0.3257, 0.7368, 3.416), (-0.3255, 0.8673, 3.485), (-0.2953, 0.3876, 3.22), (-0.2646, 0.1688, 3.093), (0.3332, 0.1148, 3.539), (0.3182, -0.04612, 3.378), (-0.3568, -0.4681, 3.081), (-0.2631, -0.03587, 3.385), (0.3916, -0.002731, 2.776), (0.3169, 0.1593, 3.142), (-0.4899, -0.2083, -2.265), (-0.407, -0.007721, -2.843), (0.3935, -0.9941, -2.594), (0.2657, -0.5419, -3.231), (-0.354, -0.3463, -3.415), (-0.389, -0.5419, -3.231), (0.2366, 0.1687, -3.199), (0.2628, 0.07759, -3.022), (-0.3233, 0.5801, 3.813), (0.3523, 0.9752, 3.518), (-0.3232, 0.9337, 3.522), (0.3227, 0.5776, 3.813), (-0.4904, -0.2787, 1.844), (-0.5632, -0.4019, 1.369), (0.5481, -1.238, 2.216), (0.6242, -1.563, 1.656), (-0.6682, -1.677, 0.833), (-0.6147, -1.553, 1.66), (0.661, -0.4928, 0.7216), (0.6207, -0.3722, 1.457), (-0.3295, 0.5022, 3.789), (0.3482, 0.2757, 3.7), (-0.3259, 0.6064, 3.347)], [], [(809, 474, 814, 817), (808, 259, 813, 812), (807, 475, 816, 261), (806, 818, 819, 268), (82, 432, 81, 417, 216, 646, 190, 620, 242, 672, 154, 568, 155, 287), (805, 288, 12, 258), (804, 292, 11, 270), (803, 296, 10, 269), (802, 289, 28, 300), (801, 290, 29, 301), (800, 291, 30, 302), (799, 293, 31, 303), (798, 294, 32, 304), (797, 295, 33, 305), (796, 297, 34, 306), (795, 298, 35, 307), (794, 299, 36, 308), (793, 845, 846, 309), (792, 847, 848, 310), (791, 849, 850, 311), (790, 312, 19, 277), (112, 496, 113, 660, 230, 608, 178, 634, 204, 316, 20, 278, 19, 312), (113, 495, 114, 320, 21, 279, 20, 316, 204, 634, 178, 608, 230, 660), (789, 313, 37, 324), (788, 314, 38, 325), (787, 315, 39, 326), (94, 466, 95, 661, 231, 609, 179, 635, 205, 317, 40, 327, 37, 313), (169, 602, 170, 662, 232, 610, 180, 636, 206, 318, 41, 328, 38, 314), (38, 328, 41, 663, 233, 611, 181, 637, 207, 319, 42, 329, 39, 315), (95, 465, 96, 321, 43, 330, 40, 317, 205, 635, 179, 609, 231, 661), (170, 601, 171, 322, 44, 331, 41, 318, 206, 636, 180, 610, 232, 662), (41, 331, 44, 323, 45, 332, 42, 319, 207, 637, 181, 611, 233, 663), (786, 880, 27, 333), (785, 900, 860, 334), (784, 859, 858, 335), (783, 286, 902, 575), (782, 422, 161, 560), (781, 287, 155, 567), (780, 337, 46, 348), (779, 338, 47, 349), (778, 339, 48, 350), (777, 341, 49, 351), (776, 342, 50, 352), (775, 343, 51, 353), (774, 345, 52, 354), (773, 346, 53, 355), (772, 347, 54, 356), (771, 851, 852, 357), (770, 853, 854, 358), (769, 855, 856, 359), (768, 360, 828, 827), (767, 364, 830, 829), (766, 368, 832, 831), (765, 361, 55, 372), (21, 372, 55, 362, 56, 664, 234, 612, 182, 638, 208, 373, 20, 279), (20, 373, 208, 638, 182, 612, 234, 664, 56, 363, 57, 374, 19, 278), (764, 365, 58, 375), (55, 375, 58, 366, 59, 665, 235, 613, 183, 639, 209, 376, 56, 362), (56, 376, 209, 639, 183, 613, 235, 665, 59, 367, 60, 377, 57, 363), (763, 369, 61, 378), (58, 378, 61, 370, 62, 666, 236, 614, 184, 640, 210, 379, 59, 366), (59, 379, 210, 640, 184, 614, 236, 666, 62, 371, 63, 380, 60, 367), (762, 839, 840, 381), (61, 381, 840, 841, 842, 667, 237, 615, 185, 641, 211, 382, 62, 370), (62, 382, 211, 641, 185, 615, 237, 667, 842, 843, 844, 383, 63, 371), (761, 384, 13, 271), (118, 489, 119, 668, 238, 616, 186, 642, 212, 388, 14, 272, 13, 384), (119, 488, 120, 392, 15, 273, 14, 388, 212, 642, 186, 616, 238, 668), (760, 385, 64, 396), (759, 386, 65, 397), (758, 387, 66, 398), (97, 462, 98, 669, 239, 617, 187, 643, 213, 389, 67, 399, 64, 385), (175, 594, 176, 670, 240, 618, 188, 644, 214, 390, 68, 400, 65, 386), (65, 400, 68, 671, 241, 619, 189, 645, 215, 391, 69, 401, 66, 387), (98, 461, 99, 393, 70, 402, 67, 389, 213, 643, 187, 617, 239, 669), (176, 593, 177, 394, 71, 403, 68, 390, 214, 644, 188, 618, 240, 670), (68, 403, 71, 395, 72, 404, 69, 391, 215, 645, 189, 619, 241, 671), (757, 451, 24, 405), (756, 578, 23, 406), (755, 281, 22, 407), (754, 865, 866, 574), (753, 344, 156, 566), (752, 340, 150, 573), (751, 411, 157, 565), (750, 420, 85, 428), (749, 419, 84, 429), (748, 418, 83, 430), (747, 410, 151, 572), (746, 412, 158, 564), (745, 413, 152, 571), (744, 870, 871, 563), (743, 872, 873, 570), (87, 426, 86, 416, 159, 562, 160, 423, 217, 647, 191, 621, 243, 673), (81, 433, 80, 421, 153, 569, 154, 672, 242, 620, 190, 646, 216, 417), (88, 425, 87, 673, 243, 621, 191, 647, 217, 423, 160, 561, 161, 422), (742, 867, 73, 439), (741, 878, 879, 456), (740, 453, 102, 457), (739, 454, 103, 458), (738, 455, 104, 459), (737, 408, 100, 460), (87, 425, 88, 450, 99, 461, 98, 449, 219, 649, 193, 623, 245, 675), (86, 426, 87, 675, 245, 623, 193, 649, 219, 449, 98, 462, 97, 448), (736, 448, 97, 463), (735, 409, 881, 464), (81, 432, 82, 447, 96, 465, 95, 446, 218, 648, 192, 622, 244, 674), (80, 433, 81, 674, 244, 622, 192, 648, 218, 446, 95, 466, 94, 445), (734, 445, 94, 467), (733, 876, 877, 468), (732, 444, 93, 469), (731, 443, 92, 470), (730, 442, 91, 471), (69, 404, 72, 487, 120, 488, 119, 486, 221, 651, 195, 625, 247, 677), (66, 401, 69, 677, 247, 625, 195, 651, 221, 486, 119, 489, 118, 485), (729, 485, 118, 490), (728, 886, 887, 491), (727, 484, 117, 492), (726, 483, 116, 493), (725, 482, 115, 494), (42, 332, 45, 481, 114, 495, 113, 480, 220, 650, 194, 624, 246, 676), (39, 329, 42, 676, 246, 624, 194, 650, 220, 480, 113, 496, 112, 479), (724, 479, 112, 497), (723, 478, 111, 498), (722, 477, 110, 499), (721, 476, 109, 500), (720, 884, 885, 501), (719, 857, 108, 502), (718, 280, 107, 503), (717, 890, 123, 516), (716, 508, 121, 513), (715, 522, 130, 505), (714, 526, 129, 515), (713, 530, 128, 514), (712, 523, 137, 534), (127, 534, 137, 524, 138, 678, 248, 626, 196, 652, 222, 535, 126, 512), (126, 535, 222, 652, 196, 626, 248, 678, 138, 525, 139, 536, 125, 511), (711, 527, 140, 537), (137, 537, 140, 528, 141, 679, 249, 627, 197, 653, 223, 538, 138, 524), (138, 538, 223, 653, 197, 627, 249, 679, 141, 529, 142, 539, 139, 525), (710, 531, 143, 540), (140, 540, 143, 532, 144, 680, 250, 628, 198, 654, 224, 541, 141, 528), (141, 541, 224, 654, 198, 628, 250, 680, 144, 533, 145, 542, 142, 529), (709, 519, 134, 543), (143, 543, 134, 520, 135, 681, 251, 629, 199, 655, 225, 544, 144, 532), (144, 544, 225, 655, 199, 629, 251, 681, 135, 521, 136, 545, 145, 533), (708, 546, 133, 506), (707, 547, 132, 518), (706, 548, 131, 517), (705, 507, 146, 560), (135, 520, 134, 559, 161, 561, 160, 558, 227, 657, 201, 631, 253, 683), (136, 521, 135, 683, 253, 631, 201, 657, 227, 558, 160, 562, 159, 557), (704, 557, 159, 563), (703, 509, 147, 567), (126, 511, 125, 556, 155, 568, 154, 555, 226, 656, 200, 630, 252, 682), (127, 512, 126, 682, 252, 630, 200, 656, 226, 555, 154, 569, 153, 554), (702, 554, 153, 570), (701, 893, 149, 571), (700, 553, 152, 572), (699, 552, 151, 573), (698, 551, 150, 574), (697, 282, 164, 592), (67, 402, 70, 591, 177, 593, 176, 590, 229, 659, 203, 633, 255, 685), (64, 399, 67, 685, 255, 633, 203, 659, 229, 590, 176, 594, 175, 589), (696, 589, 175, 595), (695, 898, 899, 596), (694, 588, 174, 597), (693, 587, 173, 598), (692, 586, 172, 599), (691, 285, 901, 600), (40, 330, 43, 585, 171, 601, 170, 584, 228, 658, 202, 632, 254, 684), (37, 327, 40, 684, 254, 632, 202, 658, 228, 584, 170, 602, 169, 583), (690, 583, 169, 603), (689, 896, 897, 604), (688, 582, 168, 605), (687, 581, 167, 606), (686, 580, 166, 607), (861, 686, 607, 165), (862, 300, 686, 861), (300, 28, 580, 686), (580, 687, 606, 166), (28, 303, 687, 580), (303, 31, 581, 687), (581, 688, 605, 167), (31, 306, 688, 581), (306, 34, 582, 688), (582, 689, 604, 168), (34, 309, 689, 582), (309, 846, 896, 689), (894, 690, 603, 895), (4, 324, 690, 894), (324, 37, 583, 690), (585, 691, 600, 171), (43, 333, 691, 585), (333, 27, 285, 691), (823, 692, 599, 162), (824, 349, 692, 823), (349, 47, 586, 692), (586, 693, 598, 172), (47, 352, 693, 586), (352, 50, 587, 693), (587, 694, 597, 173), (50, 355, 694, 587), (355, 53, 588, 694), (588, 695, 596, 174), (53, 358, 695, 588), (358, 854, 898, 695), (577, 696, 595, 163), (16, 396, 696, 577), (396, 64, 589, 696), (591, 697, 592, 177), (70, 405, 697, 591), (405, 24, 282, 697), (891, 698, 574, 866), (122, 505, 698, 891), (505, 130, 551, 698), (551, 699, 573, 150), (130, 515, 699, 551), (515, 129, 552, 699), (552, 700, 572, 151), (129, 514, 700, 552), (514, 128, 553, 700), (553, 701, 571, 152), (128, 513, 701, 553), (513, 121, 893, 701), (892, 702, 570, 873), (124, 504, 702, 892), (504, 127, 554, 702), (556, 703, 567, 155), (125, 510, 703, 556), (510, 122, 509, 703), (550, 704, 563, 871), (121, 508, 704, 550), (508, 136, 557, 704), (559, 705, 560, 161), (134, 519, 705, 559), (519, 123, 507, 705), (547, 706, 517, 132), (157, 564, 706, 547), (564, 158, 548, 706), (546, 707, 518, 133), (156, 565, 707, 546), (565, 157, 547, 707), (549, 708, 506, 124), (148, 566, 708, 549), (566, 156, 546, 708), (531, 709, 543, 143), (131, 516, 709, 531), (516, 123, 519, 709), (527, 710, 540, 140), (132, 517, 710, 527), (517, 131, 531, 710), (523, 711, 537, 137), (133, 518, 711, 523), (518, 132, 527, 711), (504, 712, 534, 127), (124, 506, 712, 504), (506, 133, 523, 712), (526, 713, 514, 129), (142, 542, 713, 526), (542, 145, 530, 713), (522, 714, 515, 130), (139, 539, 714, 522), (539, 142, 526, 714), (510, 715, 505, 122), (125, 536, 715, 510), (536, 139, 522, 715), (530, 716, 513, 128), (145, 545, 716, 530), (545, 136, 508, 716), (548, 717, 516, 131), (158, 575, 717, 548), (575, 902, 890, 717), (487, 718, 503, 120), (72, 407, 718, 487), (407, 22, 280, 718), (481, 719, 502, 114), (45, 335, 719, 481), (335, 858, 857, 719), (478, 720, 501, 111), (36, 311, 720, 478), (311, 850, 884, 720), (283, 721, 500, 889), (25, 302, 721, 283), (302, 30, 476, 721), (476, 722, 499, 109), (30, 305, 722, 476), (305, 33, 477, 722), (477, 723, 498, 110), (33, 308, 723, 477), (308, 36, 478, 723), (882, 724, 497, 883), (6, 326, 724, 882), (326, 39, 479, 724), (810, 725, 494, 105), (811, 265, 725, 810), (265, 7, 482, 725), (482, 726, 493, 115), (7, 266, 726, 482), (266, 8, 483, 726), (483, 727, 492, 116), (8, 267, 727, 483), (267, 9, 484, 727), (484, 728, 491, 117), (9, 257, 728, 484), (257, 2, 886, 728), (473, 729, 490, 106), (18, 398, 729, 473), (398, 66, 485, 729), (868, 730, 471, 101), (869, 438, 730, 868), (438, 77, 442, 730), (442, 731, 470, 91), (77, 437, 731, 442), (437, 78, 443, 731), (443, 732, 469, 92), (78, 436, 732, 443), (436, 79, 444, 732), (444, 733, 468, 93), (79, 435, 733, 444), (435, 76, 876, 733), (874, 734, 467, 875), (75, 434, 734, 874), (434, 80, 445, 734), (447, 735, 464, 96), (82, 431, 735, 447), (431, 74, 409, 735), (441, 736, 463, 90), (903, 427, 736, 441), (427, 86, 448, 736), (450, 737, 460, 99), (88, 424, 737, 450), (424, 864, 408, 737), (454, 738, 459, 103), (51, 356, 738, 454), (356, 54, 455, 738), (453, 739, 458, 102), (48, 353, 739, 453), (353, 51, 454, 739), (821, 740, 457, 89), (822, 350, 740, 821), (350, 48, 453, 740), (455, 741, 456, 104), (54, 359, 741, 455), (359, 856, 878, 741), (420, 742, 439, 85), (104, 456, 742, 420), (456, 879, 867, 742), (421, 743, 570, 153), (80, 434, 743, 421), (434, 75, 872, 743), (416, 744, 563, 159), (86, 427, 744, 416), (427, 903, 870, 744), (414, 745, 571, 149), (76, 435, 745, 414), (435, 79, 413, 745), (411, 746, 564, 157), (84, 428, 746, 411), (428, 85, 412, 746), (413, 747, 572, 152), (79, 436, 747, 413), (436, 78, 410, 747), (440, 748, 430, 904), (89, 457, 748, 440), (457, 102, 418, 748), (418, 749, 429, 83), (102, 458, 749, 418), (458, 103, 419, 749), (419, 750, 428, 84), (103, 459, 750, 419), (459, 104, 420, 750), (344, 751, 565, 156), (83, 429, 751, 344), (429, 84, 411, 751), (410, 752, 573, 151), (78, 437, 752, 410), (437, 77, 340, 752), (415, 753, 566, 148), (904, 430, 753, 415), (430, 83, 344, 753), (340, 754, 574, 150), (77, 438, 754, 340), (438, 869, 865, 754), (395, 755, 407, 72), (71, 406, 755, 395), (406, 23, 281, 755), (394, 756, 406, 71), (177, 592, 756, 394), (592, 164, 578, 756), (393, 757, 405, 70), (99, 460, 757, 393), (460, 100, 451, 757), (276, 758, 398, 18), (17, 397, 758, 276), (397, 65, 387, 758), (275, 759, 397, 17), (163, 595, 759, 275), (595, 175, 386, 759), (274, 760, 396, 16), (90, 463, 760, 274), (463, 97, 385, 760), (260, 761, 271, 820), (106, 490, 761, 260), (490, 118, 384, 761), (369, 762, 381, 61), (834, 833, 762, 369), (833, 0, 839, 762), (365, 763, 378, 58), (836, 835, 763, 365), (835, 834, 369, 763), (361, 764, 375, 55), (838, 837, 764, 361), (837, 836, 365, 764), (261, 765, 372, 21), (816, 815, 765, 261), (815, 838, 361, 765), (364, 766, 831, 830), (60, 380, 766, 364), (380, 63, 368, 766), (360, 767, 829, 828), (57, 377, 767, 360), (377, 60, 364, 767), (277, 768, 827, 3), (19, 374, 768, 277), (374, 57, 360, 768), (347, 769, 359, 54), (174, 596, 769, 347), (596, 899, 855, 769), (346, 770, 358, 53), (52, 357, 770, 346), (357, 852, 853, 770), (345, 771, 357, 52), (117, 491, 771, 345), (491, 887, 851, 771), (343, 772, 356, 51), (173, 597, 772, 343), (597, 174, 347, 772), (342, 773, 355, 50), (49, 354, 773, 342), (354, 52, 346, 773), (341, 774, 354, 49), (116, 492, 774, 341), (492, 117, 345, 774), (339, 775, 353, 48), (172, 598, 775, 339), (598, 173, 343, 775), (338, 776, 352, 47), (46, 351, 776, 338), (351, 49, 342, 776), (337, 777, 351, 46), (115, 493, 777, 337), (493, 116, 341, 777), (576, 778, 350, 822), (162, 599, 778, 576), (599, 172, 339, 778), (825, 779, 349, 824), (826, 348, 779, 825), (348, 46, 338, 779), (472, 780, 348, 826), (105, 494, 780, 472), (494, 115, 337, 780), (336, 781, 567, 147), (74, 431, 781, 336), (431, 82, 287, 781), (863, 782, 560, 146), (864, 424, 782, 863), (424, 88, 422, 782), (412, 783, 575, 158), (85, 439, 783, 412), (439, 73, 286, 783), (323, 784, 335, 45), (44, 334, 784, 323), (334, 860, 859, 784), (322, 785, 334, 44), (171, 600, 785, 322), (600, 901, 900, 785), (321, 786, 333, 43), (96, 464, 786, 321), (464, 881, 880, 786), (264, 787, 326, 6), (5, 325, 787, 264), (325, 38, 315, 787), (263, 788, 325, 5), (895, 603, 788, 263), (603, 169, 314, 788), (262, 789, 324, 4), (875, 467, 789, 262), (467, 94, 313, 789), (256, 790, 277, 3), (883, 497, 790, 256), (497, 112, 312, 790), (299, 791, 311, 36), (35, 310, 791, 299), (310, 848, 849, 791), (298, 792, 310, 35), (168, 604, 792, 298), (604, 897, 847, 792), (297, 793, 309, 34), (93, 468, 793, 297), (468, 877, 845, 793), (295, 794, 308, 33), (32, 307, 794, 295), (307, 35, 299, 794), (294, 795, 307, 32), (167, 605, 795, 294), (605, 168, 298, 795), (293, 796, 306, 31), (92, 469, 796, 293), (469, 93, 297, 796), (291, 797, 305, 30), (29, 304, 797, 291), (304, 32, 295, 797), (290, 798, 304, 29), (166, 606, 798, 290), (606, 167, 294, 798), (289, 799, 303, 28), (91, 470, 799, 289), (470, 92, 293, 799), (284, 800, 302, 25), (26, 301, 800, 284), (301, 29, 291, 800), (579, 801, 301, 26), (165, 607, 801, 579), (607, 166, 290, 801), (452, 802, 300, 862), (101, 471, 802, 452), (471, 91, 289, 802), (292, 803, 269, 11), (110, 498, 803, 292), (498, 111, 296, 803), (288, 804, 270, 12), (109, 499, 804, 288), (499, 110, 292, 804), (888, 805, 258, 1), (889, 500, 805, 888), (500, 109, 288, 805), (296, 806, 268, 10), (111, 501, 806, 296), (501, 885, 818, 806), (320, 807, 261, 21), (114, 502, 807, 320), (502, 108, 475, 807), (368, 808, 812, 832), (63, 383, 808, 368), (383, 844, 259, 808), (392, 809, 817, 15), (120, 503, 809, 392), (503, 107, 474, 809)])
me_cube.polygons.foreach_set('use_smooth', [True] * 548)
_uv = me_cube.uv_layers.new(name='UVMap')
_uv.uv.foreach_set('vector', [0.655, 0.6691, 0.6617, 0.6716, 0.6641, 0.6955, 0.6585, 0.696, 0.5251, 0.7124, 0.5184, 0.7121, 0.5195, 0.7066, 0.5247, 0.706, 0.7073, 0.6711, 0.713, 0.6734, 0.7067, 0.6936, 0.7011, 0.6938, 0.3202, 0.7814, 0.3247, 0.786, 0.3021, 0.8036, 0.2972, 0.8014, 0.8472, 0.6999, 0.8362, 0.6982, 0.8252, 0.6964, 0.825, 0.6927, 0.8249, 0.6889, 0.8248, 0.6852, 0.8247, 0.6814, 0.8245, 0.6777, 0.8244, 0.6739, 0.8243, 0.6702, 0.8242, 0.6665, 0.835, 0.6674, 0.8459, 0.6683, 0.8466, 0.6841, 0.2808, 0.7555, 0.2889, 0.7539, 0.2713, 0.778, 0.2663, 0.7766, 0.2916, 0.7643, 0.2944, 0.7748, 0.2753, 0.7949, 0.2733, 0.7865, 0.305, 0.7758, 0.3156, 0.7768, 0.2924, 0.7991, 0.2839, 0.797, 0.3687, 0.1195, 0.3749, 0.1184, 0.3934, 0.1559, 0.3838, 0.1584, 0.3968, 0.3464, 0.4078, 0.3493, 0.4079, 0.4292, 0.3985, 0.4261, 0.38, 0.5189, 0.3898, 0.5197, 0.3718, 0.6103, 0.3616, 0.6118, 0.3832, 0.1123, 0.3914, 0.1063, 0.4202, 0.1438, 0.4068, 0.1498, 0.4243, 0.3464, 0.4408, 0.3435, 0.4418, 0.4279, 0.4249, 0.4285, 0.4068, 0.525, 0.4238, 0.5303, 0.4057, 0.6328, 0.3887, 0.6215, 0.398, 0.1047, 0.4046, 0.1032, 0.437, 0.1408, 0.4286, 0.1423, 0.4595, 0.3459, 0.4782, 0.3482, 0.4801, 0.4346, 0.461, 0.4312, 0.4389, 0.5322, 0.454, 0.534, 0.4279, 0.6333, 0.4168, 0.6331, 0.4106, 0.09851, 0.4167, 0.09384, 0.458, 0.1305, 0.4475, 0.1356, 0.4958, 0.3467, 0.5134, 0.3453, 0.5155, 0.4342, 0.4978, 0.4344, 0.4698, 0.5359, 0.4856, 0.5378, 0.4558, 0.6414, 0.4419, 0.6374, 0.8521, 0.5866, 0.8587, 0.5911, 0.8677, 0.6165, 0.862, 0.6117, 0.6663, 0.6393, 0.6751, 0.6457, 0.684, 0.6521, 0.683, 0.6577, 0.6821, 0.6633, 0.6812, 0.6689, 0.6803, 0.6745, 0.6795, 0.6802, 0.6788, 0.6859, 0.6784, 0.6918, 0.6781, 0.6977, 0.6711, 0.6946, 0.6641, 0.6915, 0.6652, 0.6654, 0.684, 0.6521, 0.6957, 0.6477, 0.7075, 0.6434, 0.7015, 0.6687, 0.6956, 0.694, 0.6868, 0.6959, 0.6781, 0.6977, 0.6784, 0.6918, 0.6788, 0.6859, 0.6795, 0.6802, 0.6803, 0.6745, 0.6812, 0.6689, 0.6821, 0.6633, 0.683, 0.6577, 0.802, 0.7931, 0.8101, 0.7893, 0.8077, 0.8199, 0.798, 0.8256, 0.8139, 0.1783, 0.8256, 0.1774, 0.8116, 0.2547, 0.7999, 0.2554, 0.8026, 0.3442, 0.8131, 0.3451, 0.8146, 0.4354, 0.8052, 0.4329, 0.6641, 0.002445, 0.6724, 0.001252, 0.6807, 5.962e-05, 0.6831, 0.008661, 0.6854, 0.01726, 0.6868, 0.02722, 0.6883, 0.03717, 0.6891, 0.0476, 0.6899, 0.05803, 0.6906, 0.06857, 0.6913, 0.0791, 0.6799, 0.07847, 0.6684, 0.07783, 0.6663, 0.04014, 0.6688, 0.1748, 0.6842, 0.1738, 0.6995, 0.1728, 0.701, 0.1917, 0.7026, 0.2105, 0.7041, 0.2295, 0.7056, 0.2484, 0.7069, 0.2676, 0.7081, 0.2867, 0.709, 0.306, 0.7099, 0.3254, 0.691, 0.3257, 0.6722, 0.326, 0.6705, 0.2504, 0.6722, 0.326, 0.691, 0.3257, 0.7099, 0.3254, 0.7097, 0.3488, 0.7096, 0.3722, 0.7089, 0.3958, 0.7083, 0.4194, 0.7071, 0.4432, 0.7058, 0.4669, 0.7039, 0.4907, 0.702, 0.5145, 0.6871, 0.5103, 0.6721, 0.5061, 0.6721, 0.4161, 0.6807, 5.962e-05, 0.689, 0.001947, 0.6973, 0.003835, 0.7077, 0.04103, 0.7181, 0.07822, 0.7047, 0.07866, 0.6913, 0.0791, 0.6906, 0.06857, 0.6899, 0.05803, 0.6891, 0.0476, 0.6883, 0.03717, 0.6868, 0.02722, 0.6854, 0.01726, 0.6831, 0.008661, 0.6995, 0.1728, 0.7181, 0.1749, 0.7368, 0.1769, 0.744, 0.2529, 0.7512, 0.3288, 0.7306, 0.3271, 0.7099, 0.3254, 0.709, 0.306, 0.7081, 0.2867, 0.7069, 0.2676, 0.7056, 0.2484, 0.7041, 0.2295, 0.7026, 0.2105, 0.701, 0.1917, 0.7099, 0.3254, 0.7306, 0.3271, 0.7512, 0.3288, 0.744, 0.4202, 0.7367, 0.5116, 0.7194, 0.513, 0.702, 0.5145, 0.7039, 0.4907, 0.7058, 0.4669, 0.7071, 0.4432, 0.7083, 0.4194, 0.7089, 0.3958, 0.7096, 0.3722, 0.7097, 0.3488, 0.7168, 0.03891, 0.7259, 0.03679, 0.7411, 0.07357, 0.7296, 0.0759, 0.7609, 0.2508, 0.7777, 0.2488, 0.7883, 0.3252, 0.7698, 0.327, 0.7605, 0.4207, 0.7769, 0.4212, 0.7656, 0.5171, 0.7512, 0.5144, 0.189, 0.01693, 0.1851, 0.01379, 0.1956, 0.007783, 0.2001, 0.01008, 0.9414, 0.07044, 0.9337, 0.07255, 0.9322, 0.05861, 0.9397, 0.05733, 0.8539, 0.6843, 0.8466, 0.6841, 0.8459, 0.6683, 0.8529, 0.6691, 0.1896, 0.6671, 0.1789, 0.6708, 0.1424, 0.6132, 0.1559, 0.6089, 0.1353, 0.523, 0.121, 0.5263, 0.09969, 0.4395, 0.1148, 0.4371, 0.1241, 0.2242, 0.1108, 0.2224, 0.122, 0.166, 0.1339, 0.1697, 0.1683, 0.6849, 0.1578, 0.6991, 0.104, 0.6411, 0.1232, 0.6271, 0.1007, 0.5335, 0.08039, 0.5407, 0.05674, 0.4402, 0.07822, 0.4398, 0.0941, 0.215, 0.07739, 0.2076, 0.09117, 0.1485, 0.1066, 0.1572, 0.1475, 0.699, 0.1372, 0.6989, 0.08717, 0.6407, 0.0956, 0.6409, 0.06845, 0.5417, 0.0565, 0.5427, 0.02583, 0.4447, 0.04129, 0.4424, 0.06665, 0.2073, 0.05591, 0.2069, 0.07843, 0.145, 0.0848, 0.1467, 0.1307, 0.704, 0.1242, 0.709, 0.06576, 0.6476, 0.07647, 0.6441, 0.04469, 0.5439, 0.03288, 0.5452, -3.214e-08, 0.4428, 0.01292, 0.4437, 0.04525, 0.2028, 0.0346, 0.1986, 0.06283, 0.1344, 0.07063, 0.1397, 0.8596, 0.6178, 0.8572, 0.6239, 0.8499, 0.6155, 0.8531, 0.6111, 0.8539, 0.632, 0.8506, 0.6401, 0.8439, 0.6337, 0.8469, 0.6246, 0.6478, 0.7205, 0.6415, 0.7156, 0.6416, 0.7054, 0.6478, 0.7108, 0.7029, 0.6977, 0.7047, 0.7016, 0.6965, 0.7092, 0.696, 0.7016, 0.6956, 0.694, 0.696, 0.7016, 0.6965, 0.7092, 0.6883, 0.711, 0.6802, 0.7129, 0.6798, 0.7111, 0.6794, 0.7093, 0.6791, 0.7074, 0.6788, 0.7056, 0.6786, 0.7036, 0.6783, 0.7017, 0.6782, 0.6997, 0.6781, 0.6977, 0.6868, 0.6959, 0.6781, 0.6977, 0.6782, 0.6997, 0.6783, 0.7017, 0.6786, 0.7036, 0.6788, 0.7056, 0.6791, 0.7074, 0.6794, 0.7093, 0.6798, 0.7111, 0.6802, 0.7129, 0.6734, 0.7099, 0.6666, 0.707, 0.6653, 0.6992, 0.6641, 0.6915, 0.6711, 0.6946, 0.7068, 0.7088, 0.7089, 0.7161, 0.7006, 0.7226, 0.6985, 0.7159, 0.6965, 0.7092, 0.6985, 0.7159, 0.7006, 0.7226, 0.6919, 0.7248, 0.6832, 0.727, 0.6827, 0.7256, 0.6821, 0.7241, 0.6817, 0.7223, 0.6813, 0.7205, 0.681, 0.7186, 0.6807, 0.7167, 0.6804, 0.7148, 0.6802, 0.7129, 0.6883, 0.711, 0.5624, 0.7388, 0.5611, 0.7388, 0.5598, 0.7388, 0.5584, 0.7388, 0.557, 0.7388, 0.5555, 0.7388, 0.5539, 0.7388, 0.552, 0.7387, 0.5502, 0.7387, 0.5499, 0.7298, 0.5496, 0.7208, 0.5557, 0.7214, 0.5618, 0.7219, 0.5621, 0.7303, 0.6144, 0.7165, 0.6149, 0.7249, 0.6064, 0.7217, 0.6064, 0.7135, 0.5477, 0.7557, 0.5397, 0.7549, 0.5318, 0.7542, 0.5328, 0.7459, 0.5337, 0.7375, 0.5357, 0.7377, 0.5377, 0.7378, 0.5397, 0.738, 0.5418, 0.7381, 0.5439, 0.7383, 0.546, 0.7384, 0.5481, 0.7386, 0.5502, 0.7387, 0.5489, 0.7472, 0.5502, 0.7387, 0.5481, 0.7386, 0.546, 0.7384, 0.5439, 0.7383, 0.5418, 0.7381, 0.5397, 0.738, 0.5377, 0.7378, 0.5357, 0.7377, 0.5337, 0.7375, 0.5337, 0.7288, 0.5336, 0.72, 0.5416, 0.7204, 0.5496, 0.7208, 0.5499, 0.7298, 0.5225, 0.7591, 0.5158, 0.758, 0.5155, 0.7526, 0.5236, 0.7534, 0.5318, 0.7542, 0.5236, 0.7534, 0.5155, 0.7526, 0.5163, 0.744, 0.5171, 0.7355, 0.5188, 0.7357, 0.5205, 0.736, 0.5224, 0.7362, 0.5242, 0.7365, 0.5264, 0.7367, 0.5286, 0.737, 0.5312, 0.7373, 0.5337, 0.7375, 0.5328, 0.7459, 0.5337, 0.7375, 0.5312, 0.7373, 0.5286, 0.737, 0.5264, 0.7367, 0.5242, 0.7365, 0.5224, 0.7362, 0.5205, 0.736, 0.5188, 0.7357, 0.5171, 0.7355, 0.5172, 0.7266, 0.5172, 0.7177, 0.5254, 0.7188, 0.5336, 0.72, 0.5337, 0.7288, 0.6057, 0.6719, 0.6102, 0.6697, 0.62, 0.6989, 0.6149, 0.6983, 0.6004, 0.6405, 0.612, 0.646, 0.6235, 0.6514, 0.6251, 0.6586, 0.6267, 0.6658, 0.6284, 0.6729, 0.63, 0.6799, 0.6318, 0.6866, 0.6336, 0.6933, 0.6355, 0.6993, 0.6375, 0.7054, 0.6287, 0.7022, 0.62, 0.6989, 0.6102, 0.6697, 0.6235, 0.6514, 0.6336, 0.644, 0.6437, 0.6366, 0.6484, 0.6665, 0.653, 0.6965, 0.6453, 0.7009, 0.6375, 0.7054, 0.6355, 0.6993, 0.6336, 0.6933, 0.6318, 0.6866, 0.63, 0.6799, 0.6284, 0.6729, 0.6267, 0.6658, 0.6251, 0.6586, 0.8892, 0.1911, 0.8978, 0.1931, 0.8979, 0.2482, 0.8875, 0.2465, 0.5386, 0.198, 0.5508, 0.1967, 0.5415, 0.2797, 0.5285, 0.2815, 0.5395, 0.3872, 0.5512, 0.384, 0.5608, 0.4883, 0.5505, 0.4929, 0.8977, 0.1379, 0.9067, 0.134, 0.9156, 0.1301, 0.9171, 0.1447, 0.9187, 0.1592, 0.9204, 0.1739, 0.922, 0.1886, 0.9236, 0.2032, 0.9253, 0.2179, 0.9267, 0.2322, 0.9282, 0.2466, 0.913, 0.2474, 0.8979, 0.2482, 0.8978, 0.1931, 0.5601, 0.1137, 0.5774, 0.1091, 0.5947, 0.1045, 0.5918, 0.1241, 0.5888, 0.1436, 0.5865, 0.1642, 0.5841, 0.1848, 0.5824, 0.2063, 0.5807, 0.2278, 0.5796, 0.2499, 0.5785, 0.272, 0.56, 0.2758, 0.5415, 0.2797, 0.5508, 0.1967, 0.5415, 0.2797, 0.56, 0.2758, 0.5785, 0.272, 0.5789, 0.2992, 0.5793, 0.3264, 0.5806, 0.354, 0.5819, 0.3815, 0.5841, 0.4091, 0.5862, 0.4366, 0.5893, 0.4638, 0.5924, 0.4911, 0.5766, 0.4897, 0.5608, 0.4883, 0.5512, 0.384, 0.9156, 0.1301, 0.9251, 0.1325, 0.9346, 0.1348, 0.9451, 0.1885, 0.9556, 0.2421, 0.9419, 0.2443, 0.9282, 0.2466, 0.9267, 0.2322, 0.9253, 0.2179, 0.9236, 0.2032, 0.922, 0.1886, 0.9204, 0.1739, 0.9187, 0.1592, 0.9171, 0.1447, 0.5947, 0.1045, 0.6143, 0.1082, 0.6339, 0.1119, 0.63, 0.1947, 0.6262, 0.2775, 0.6023, 0.2747, 0.5785, 0.272, 0.5796, 0.2499, 0.5807, 0.2278, 0.5824, 0.2063, 0.5841, 0.1848, 0.5865, 0.1642, 0.5888, 0.1436, 0.5918, 0.1241, 0.5785, 0.272, 0.6023, 0.2747, 0.6262, 0.2775, 0.6278, 0.381, 0.6295, 0.4845, 0.6109, 0.4878, 0.5924, 0.4911, 0.5893, 0.4638, 0.5862, 0.4366, 0.5841, 0.4091, 0.5819, 0.3815, 0.5806, 0.354, 0.5793, 0.3264, 0.5789, 0.2992, 0.953, 0.1842, 0.9608, 0.1798, 0.9756, 0.2337, 0.9656, 0.2379, 0.6464, 0.1944, 0.6628, 0.1941, 0.6615, 0.2779, 0.6438, 0.2777, 0.6438, 0.3832, 0.6597, 0.3854, 0.658, 0.493, 0.6437, 0.4887, 0.2935, 0.03972, 0.2876, 0.04243, 0.2754, 0.0347, 0.2807, 0.03132, 0.2195, 0.04132, 0.2144, 0.03819, 0.2273, 0.02883, 0.2321, 0.0321, 0.3038, 0.03115, 0.2994, 0.037, 0.286, 0.02794, 0.291, 0.02291, 0.2103, 0.03228, 0.2061, 0.02637, 0.2178, 0.01902, 0.2225, 0.02392, 0.1705, 0.0493, 0.1652, 0.0471, 0.1813, 0.02775, 0.1879, 0.03073, 0.1793, 0.05833, 0.1759, 0.0515, 0.1944, 0.03372, 0.198, 0.04063, 0.1877, 0.06748, 0.1827, 0.06516, 0.2015, 0.04755, 0.2069, 0.05054, 0.3157, 0.02214, 0.3082, 0.0253, 0.2961, 0.01789, 0.3036, 0.01464, 0.1995, 0.02322, 0.1929, 0.02007, 0.2045, 0.01239, 0.2112, 0.0157, 0.3284, 0.016, 0.3232, 0.01899, 0.3111, 0.01139, 0.3168, 0.009245, 0.8849, 0.07647, 0.8772, 0.07629, 0.8771, 0.06335, 0.8846, 0.06299, 0.7964, 0.6899, 0.7894, 0.693, 0.7886, 0.6771, 0.7954, 0.6741, 0.9145, 0.0861, 0.9039, 0.08838, 0.8933, 0.09066, 0.8927, 0.07665, 0.8922, 0.06264, 0.9023, 0.06129, 0.9123, 0.05994, 0.9126, 0.06321, 0.9129, 0.06647, 0.9132, 0.06974, 0.9134, 0.07301, 0.9137, 0.07629, 0.914, 0.07956, 0.9142, 0.08283, 0.8252, 0.6964, 0.8148, 0.6995, 0.8044, 0.7025, 0.8033, 0.6868, 0.8023, 0.671, 0.8132, 0.6687, 0.8242, 0.6665, 0.8243, 0.6702, 0.8244, 0.6739, 0.8245, 0.6777, 0.8247, 0.6814, 0.8248, 0.6852, 0.8249, 0.6889, 0.825, 0.6927, 0.9353, 0.0865, 0.9249, 0.0863, 0.9145, 0.0861, 0.9142, 0.08283, 0.914, 0.07956, 0.9137, 0.07629, 0.9134, 0.07301, 0.9132, 0.06974, 0.9129, 0.06647, 0.9126, 0.06321, 0.9123, 0.05994, 0.9223, 0.05928, 0.9322, 0.05861, 0.9337, 0.07255, 0.1634, 0.04292, 0.1616, 0.03873, 0.1746, 0.0198, 0.1779, 0.02377, 0.1097, 0.1009, 0.1057, 0.09605, 0.1485, 0.05767, 0.1488, 0.06206, 0.1512, 0.1271, 0.143, 0.1244, 0.1639, 0.08278, 0.1686, 0.08442, 0.1336, 0.1166, 0.1243, 0.1089, 0.1573, 0.06929, 0.1606, 0.07604, 0.119, 0.1073, 0.1137, 0.1057, 0.149, 0.06645, 0.1532, 0.06787, 0.9417, 0.107, 0.9485, 0.1033, 0.946, 0.126, 0.9403, 0.1304, 0.9145, 0.0861, 0.9249, 0.0863, 0.9353, 0.0865, 0.9349, 0.1107, 0.9346, 0.1348, 0.9251, 0.1325, 0.9156, 0.1301, 0.9154, 0.1246, 0.9153, 0.1192, 0.9152, 0.1138, 0.9151, 0.1084, 0.9149, 0.103, 0.9148, 0.0975, 0.9146, 0.0918, 0.8933, 0.09066, 0.9039, 0.08838, 0.9145, 0.0861, 0.9146, 0.0918, 0.9148, 0.0975, 0.9149, 0.103, 0.9151, 0.1084, 0.9152, 0.1138, 0.9153, 0.1192, 0.9154, 0.1246, 0.9156, 0.1301, 0.9067, 0.134, 0.8977, 0.1379, 0.8955, 0.1143, 0.8881, 0.1128, 0.8955, 0.1143, 0.8977, 0.1379, 0.8909, 0.1357, 0.855, 0.7286, 0.8621, 0.7287, 0.8618, 0.7582, 0.8553, 0.7576, 0.8252, 0.6964, 0.8362, 0.6982, 0.8472, 0.6999, 0.848, 0.7284, 0.8488, 0.757, 0.8397, 0.7568, 0.8305, 0.7566, 0.8298, 0.749, 0.829, 0.7415, 0.8283, 0.7339, 0.8276, 0.7263, 0.827, 0.7188, 0.8264, 0.7114, 0.8258, 0.7039, 0.8044, 0.7025, 0.8148, 0.6995, 0.8252, 0.6964, 0.8258, 0.7039, 0.8264, 0.7114, 0.827, 0.7188, 0.8276, 0.7263, 0.8283, 0.7339, 0.829, 0.7415, 0.8298, 0.749, 0.8305, 0.7566, 0.8215, 0.7577, 0.8125, 0.7587, 0.8084, 0.7306, 0.8016, 0.7332, 0.8084, 0.7306, 0.8125, 0.7587, 0.806, 0.7607, 0.3569, 0.04208, 0.3601, 0.03806, 0.3754, 0.0572, 0.3738, 0.0614, 0.3476, 0.04842, 0.3537, 0.04609, 0.3722, 0.06561, 0.3674, 0.0672, 0.338, 0.05712, 0.3414, 0.05075, 0.3625, 0.0688, 0.3595, 0.07485, 0.6266, 0.7092, 0.6299, 0.7129, 0.6298, 0.7408, 0.6266, 0.7379, 0.5924, 0.4911, 0.6109, 0.4878, 0.6295, 0.4845, 0.6366, 0.5606, 0.6437, 0.6366, 0.6336, 0.644, 0.6235, 0.6514, 0.619, 0.6326, 0.6145, 0.6138, 0.6103, 0.5942, 0.6061, 0.5746, 0.6023, 0.5541, 0.5986, 0.5337, 0.5955, 0.5124, 0.5608, 0.4883, 0.5766, 0.4897, 0.5924, 0.4911, 0.5955, 0.5124, 0.5986, 0.5337, 0.6023, 0.5541, 0.6061, 0.5746, 0.6103, 0.5942, 0.6145, 0.6138, 0.619, 0.6326, 0.6235, 0.6514, 0.612, 0.646, 0.6004, 0.6405, 0.5806, 0.5644, 0.5735, 0.5692, 0.5806, 0.5644, 0.6004, 0.6405, 0.5964, 0.6454, 0.2095, 0.783, 0.2062, 0.7874, 0.1827, 0.7704, 0.185, 0.7638, 0.2228, 0.7774, 0.2127, 0.7786, 0.1873, 0.7571, 0.1994, 0.7571, 0.2344, 0.7644, 0.2328, 0.7763, 0.2116, 0.757, 0.2135, 0.7427, 0.2411, 0.7485, 0.2359, 0.7525, 0.2153, 0.7284, 0.2232, 0.7253, 0.702, 0.5145, 0.7194, 0.513, 0.7367, 0.5116, 0.7221, 0.5775, 0.7075, 0.6434, 0.6957, 0.6477, 0.684, 0.6521, 0.6866, 0.6351, 0.6892, 0.618, 0.6916, 0.6009, 0.6941, 0.5838, 0.6963, 0.5665, 0.6984, 0.5493, 0.7002, 0.5319, 0.6721, 0.5061, 0.6871, 0.5103, 0.702, 0.5145, 0.7002, 0.5319, 0.6984, 0.5493, 0.6963, 0.5665, 0.6941, 0.5838, 0.6916, 0.6009, 0.6892, 0.618, 0.6866, 0.6351, 0.684, 0.6521, 0.6751, 0.6457, 0.6663, 0.6393, 0.6692, 0.5727, 0.8238, 0.4972, 0.8321, 0.5006, 0.8496, 0.5658, 0.8423, 0.5615, 0.3715, 0.6938, 0.3834, 0.6939, 0.3389, 0.7544, 0.3262, 0.7545, 0.3493, 0.6818, 0.3596, 0.6937, 0.3135, 0.7546, 0.3099, 0.7422, 0.3285, 0.6731, 0.3391, 0.67, 0.3064, 0.7297, 0.2954, 0.7343, 0.3925, 0.6994, 0.4016, 0.7049, 0.3474, 0.7684, 0.3432, 0.7614, 0.7323, 0.5814, 0.7425, 0.5852, 0.7194, 0.6533, 0.7134, 0.6483, 0.6476, 0.5655, 0.6587, 0.5703, 0.6593, 0.6477, 0.6515, 0.6422, 0.2084, 0.005818, 0.2034, 0.004092, 0.2112, 0.0004001, 0.2168, 0.001552, 0.8811, 0.0363, 0.8827, 0.04297, 0.876, 0.0456, 0.8744, 0.04073, 0.5707, 0.756, 0.5764, 0.7554, 0.5754, 0.7639, 0.5704, 0.7638, 0.5829, 0.7566, 0.5893, 0.7577, 0.5877, 0.7673, 0.5816, 0.7656, 0.877, 0.02339, 0.8795, 0.02962, 0.8729, 0.03586, 0.8703, 0.03022, 0.2537, 0.01985, 0.2519, 0.01486, 0.2591, 0.01168, 0.2602, 0.01781, 0.5624, 0.7064, 0.5687, 0.7063, 0.5749, 0.7063, 0.576, 0.7156, 0.5771, 0.725, 0.5752, 0.725, 0.5734, 0.7251, 0.5715, 0.7253, 0.5696, 0.7254, 0.5678, 0.7257, 0.5659, 0.726, 0.5642, 0.7265, 0.5624, 0.7269, 0.5624, 0.7167, 0.5624, 0.7269, 0.5642, 0.7265, 0.5659, 0.726, 0.5678, 0.7257, 0.5696, 0.7254, 0.5715, 0.7253, 0.5734, 0.7251, 0.5752, 0.725, 0.5771, 0.725, 0.5772, 0.7359, 0.5773, 0.7469, 0.5711, 0.7482, 0.5648, 0.7495, 0.5636, 0.7382, 0.2479, 0.009512, 0.2439, 0.004167, 0.2517, -2.052e-08, 0.2554, 0.00584, 0.5749, 0.7063, 0.5815, 0.7058, 0.5882, 0.7054, 0.5903, 0.7146, 0.5925, 0.7238, 0.5907, 0.7237, 0.5888, 0.7237, 0.5868, 0.7238, 0.5849, 0.7239, 0.5829, 0.7241, 0.581, 0.7244, 0.579, 0.7247, 0.5771, 0.725, 0.576, 0.7156, 0.5771, 0.725, 0.579, 0.7247, 0.581, 0.7244, 0.5829, 0.7241, 0.5849, 0.7239, 0.5868, 0.7238, 0.5888, 0.7237, 0.5907, 0.7237, 0.5925, 0.7238, 0.5917, 0.736, 0.591, 0.7482, 0.5842, 0.7475, 0.5773, 0.7469, 0.5772, 0.7359, 0.937, 0.01778, 0.9365, 0.02409, 0.9284, 0.01942, 0.9284, 0.01255, 0.9284, 0.005691, 0.9284, 0.01255, 0.9284, 0.01942, 0.9176, 0.01771, 0.9068, 0.01601, 0.9064, 0.01375, 0.9061, 0.0115, 0.9057, 0.009301, 0.9054, 0.007106, 0.905, 0.005107, 0.9046, 0.003108, 0.9043, 0.001554, 0.9039, 1.643e-08, 0.9161, 0.002846, 0.9039, 1.643e-08, 0.9043, 0.001554, 0.9046, 0.003108, 0.905, 0.005107, 0.9054, 0.007106, 0.9057, 0.009301, 0.9061, 0.0115, 0.9064, 0.01375, 0.9068, 0.01601, 0.8965, 0.01969, 0.8861, 0.02337, 0.8837, 0.01655, 0.8812, 0.009719, 0.8926, 0.00486, 0.9367, 0.03084, 0.9369, 0.03758, 0.9297, 0.03645, 0.9291, 0.02793, 0.9284, 0.01942, 0.9291, 0.02793, 0.9297, 0.03645, 0.9196, 0.036, 0.9094, 0.03555, 0.9091, 0.03301, 0.9088, 0.03047, 0.9084, 0.02799, 0.9081, 0.02551, 0.9078, 0.0231, 0.9075, 0.02068, 0.9071, 0.01835, 0.9068, 0.01601, 0.9176, 0.01771, 0.9068, 0.01601, 0.9071, 0.01835, 0.9075, 0.02068, 0.9078, 0.0231, 0.9081, 0.02551, 0.9084, 0.02799, 0.9088, 0.03047, 0.9091, 0.03301, 0.9094, 0.03555, 0.8994, 0.03795, 0.8894, 0.04034, 0.8877, 0.03186, 0.8861, 0.02337, 0.8965, 0.01969, 0.2396, 0.02699, 0.236, 0.02343, 0.2447, 0.01804, 0.2472, 0.02188, 0.2315, 0.01855, 0.227, 0.01367, 0.2362, 0.008334, 0.2404, 0.01319, 0.2202, 0.01061, 0.2135, 0.007545, 0.2224, 0.002703, 0.2293, 0.005518, 0.9383, 0.04746, 0.9456, 0.04739, 0.9471, 0.05606, 0.9397, 0.05733, 0.9094, 0.03555, 0.9196, 0.036, 0.9297, 0.03645, 0.931, 0.04753, 0.9322, 0.05861, 0.9223, 0.05928, 0.9123, 0.05994, 0.912, 0.05688, 0.9116, 0.05382, 0.9113, 0.05076, 0.9109, 0.0477, 0.9105, 0.04464, 0.9102, 0.04159, 0.9098, 0.03857, 0.8894, 0.04034, 0.8994, 0.03795, 0.9094, 0.03555, 0.9098, 0.03857, 0.9102, 0.04159, 0.9105, 0.04464, 0.9109, 0.0477, 0.9113, 0.05076, 0.9116, 0.05382, 0.912, 0.05688, 0.9123, 0.05994, 0.9023, 0.06129, 0.8922, 0.06264, 0.8908, 0.05149, 0.8837, 0.05298, 0.8908, 0.05149, 0.8922, 0.06264, 0.8846, 0.06299, 0.8539, 0.6602, 0.8608, 0.6616, 0.86, 0.6698, 0.8529, 0.6691, 0.8251, 0.6465, 0.8366, 0.6478, 0.8481, 0.6491, 0.847, 0.6587, 0.8459, 0.6683, 0.835, 0.6674, 0.8242, 0.6665, 0.8243, 0.6639, 0.8244, 0.6614, 0.8244, 0.6588, 0.8245, 0.6563, 0.8247, 0.6537, 0.8248, 0.6512, 0.8249, 0.6489, 0.8004, 0.6525, 0.8127, 0.6495, 0.8251, 0.6465, 0.8249, 0.6489, 0.8248, 0.6512, 0.8247, 0.6537, 0.8245, 0.6563, 0.8244, 0.6588, 0.8244, 0.6614, 0.8243, 0.6639, 0.8242, 0.6665, 0.8132, 0.6687, 0.8023, 0.671, 0.8013, 0.6618, 0.7949, 0.6654, 0.8013, 0.6618, 0.8023, 0.671, 0.7954, 0.6741, 0.3085, 0.005189, 0.3145, 0.003549, 0.3225, 0.007098, 0.3168, 0.009245, 0.2947, 0.009782, 0.3025, 0.006828, 0.3111, 0.01139, 0.3036, 0.01464, 0.2822, 0.01778, 0.2868, 0.01274, 0.2961, 0.01789, 0.291, 0.02291, 0.2729, 0.02655, 0.2775, 0.02282, 0.286, 0.02794, 0.2807, 0.03132, 0.976, 0.2921, 0.9878, 0.2868, 1.0, 0.3399, 0.9863, 0.3463, 0.6227, -2.747e-08, 0.6367, 0.004016, 0.6507, 0.008031, 0.6423, 0.05997, 0.6339, 0.1119, 0.6143, 0.1082, 0.5947, 0.1045, 0.5976, 0.08959, 0.6005, 0.07465, 0.6037, 0.06076, 0.607, 0.04688, 0.6107, 0.03432, 0.6144, 0.02177, 0.6186, 0.01088, 0.8979, 0.2482, 0.913, 0.2474, 0.9282, 0.2466, 0.9296, 0.2629, 0.9309, 0.2793, 0.932, 0.2945, 0.9331, 0.3098, 0.9339, 0.3239, 0.9348, 0.338, 0.9355, 0.351, 0.9361, 0.3639, 0.916, 0.3626, 0.896, 0.3612, 0.8969, 0.3047, 0.8847, 0.3021, 0.8969, 0.3047, 0.896, 0.3612, 0.8818, 0.3577, 0.0164, 0.3548, 0.003185, 0.3528, 0.006371, 0.2627, 0.01988, 0.2658, 0.04489, 0.3551, 0.02961, 0.3568, 0.03338, 0.2689, 0.04849, 0.2678, 0.07991, 0.3563, 0.06017, 0.3535, 0.06361, 0.2668, 0.08161, 0.2728, 0.1145, 0.3579, 0.09965, 0.3592, 0.09961, 0.2789, 0.1143, 0.2787, 0.7408, 0.1253, 0.7541, 0.123, 0.7671, 0.1724, 0.752, 0.1747, 0.6913, 0.0791, 0.7047, 0.07866, 0.7181, 0.07822, 0.7275, 0.1276, 0.7368, 0.1769, 0.7181, 0.1749, 0.6995, 0.1728, 0.6986, 0.161, 0.6977, 0.1492, 0.6968, 0.1374, 0.6958, 0.1256, 0.6948, 0.1139, 0.6938, 0.1022, 0.6925, 0.09066, 0.6684, 0.07783, 0.6799, 0.07847, 0.6913, 0.0791, 0.6925, 0.09066, 0.6938, 0.1022, 0.6948, 0.1139, 0.6958, 0.1256, 0.6968, 0.1374, 0.6977, 0.1492, 0.6986, 0.161, 0.6995, 0.1728, 0.6842, 0.1738, 0.6688, 0.1748, 0.6686, 0.1263, 0.8438, 0.05121, 0.8537, 0.05005, 0.8397, 0.1001, 0.8279, 0.1013, 0.4706, 0.1973, 0.4846, 0.1934, 0.5113, 0.2564, 0.4938, 0.2591, 0.4433, 0.2014, 0.4567, 0.2013, 0.4763, 0.2618, 0.4581, 0.2605, 0.4153, 0.2071, 0.43, 0.2015, 0.4398, 0.2592, 0.4238, 0.2643, 0.3895, 0.2126, 0.4006, 0.2127, 0.4078, 0.2694, 0.3952, 0.2667, 0.3784, 0.2124, 0.3895, 0.2126, 0.3952, 0.2667, 0.3826, 0.2639, 0.3742, 0.1609, 0.3838, 0.1584, 0.3895, 0.2126, 0.3784, 0.2124, 0.3838, 0.1584, 0.3934, 0.1559, 0.4006, 0.2127, 0.3895, 0.2126, 0.4006, 0.2127, 0.4153, 0.2071, 0.4238, 0.2643, 0.4078, 0.2694, 0.3934, 0.1559, 0.4068, 0.1498, 0.4153, 0.2071, 0.4006, 0.2127, 0.4068, 0.1498, 0.4202, 0.1438, 0.43, 0.2015, 0.4153, 0.2071, 0.43, 0.2015, 0.4433, 0.2014, 0.4581, 0.2605, 0.4398, 0.2592, 0.4202, 0.1438, 0.4286, 0.1423, 0.4433, 0.2014, 0.43, 0.2015, 0.4286, 0.1423, 0.437, 0.1408, 0.4567, 0.2013, 0.4433, 0.2014, 0.4567, 0.2013, 0.4706, 0.1973, 0.4938, 0.2591, 0.4763, 0.2618, 0.437, 0.1408, 0.4475, 0.1356, 0.4706, 0.1973, 0.4567, 0.2013, 0.4475, 0.1356, 0.458, 0.1305, 0.4846, 0.1934, 0.4706, 0.1973, 0.834, 0.05236, 0.8438, 0.05121, 0.8279, 0.1013, 0.816, 0.1024, 0.852, 0.002283, 0.8598, 0.001141, 0.8438, 0.05121, 0.834, 0.05236, 0.8598, 0.001141, 0.8677, -4.639e-08, 0.8537, 0.05005, 0.8438, 0.05121, 0.7275, 0.1276, 0.7408, 0.1253, 0.752, 0.1747, 0.7368, 0.1769, 0.7181, 0.07822, 0.7296, 0.0759, 0.7408, 0.1253, 0.7275, 0.1276, 0.7296, 0.0759, 0.7411, 0.07357, 0.7541, 0.123, 0.7408, 0.1253, 0.1294, 0.3567, 0.1145, 0.3579, 0.1143, 0.2787, 0.1289, 0.2786, 0.1299, 0.4347, 0.1148, 0.4371, 0.1145, 0.3579, 0.1294, 0.3567, 0.1148, 0.4371, 0.09969, 0.4395, 0.09965, 0.3592, 0.1145, 0.3579, 0.09965, 0.3592, 0.07991, 0.3563, 0.08161, 0.2728, 0.09961, 0.2789, 0.09969, 0.4395, 0.07822, 0.4398, 0.07991, 0.3563, 0.09965, 0.3592, 0.07822, 0.4398, 0.05674, 0.4402, 0.06017, 0.3535, 0.07991, 0.3563, 0.06017, 0.3535, 0.04489, 0.3551, 0.04849, 0.2678, 0.06361, 0.2668, 0.05674, 0.4402, 0.04129, 0.4424, 0.04489, 0.3551, 0.06017, 0.3535, 0.04129, 0.4424, 0.02583, 0.4447, 0.02961, 0.3568, 0.04489, 0.3551, 0.02961, 0.3568, 0.0164, 0.3548, 0.01988, 0.2658, 0.03338, 0.2689, 0.02583, 0.4447, 0.01292, 0.4437, 0.0164, 0.3548, 0.02961, 0.3568, 0.01292, 0.4437, -3.214e-08, 0.4428, 0.003185, 0.3528, 0.0164, 0.3548, 0.8724, 0.2995, 0.8847, 0.3021, 0.8818, 0.3577, 0.8677, 0.3542, 0.8772, 0.2447, 0.8875, 0.2465, 0.8847, 0.3021, 0.8724, 0.2995, 0.8875, 0.2465, 0.8979, 0.2482, 0.8969, 0.3047, 0.8847, 0.3021, 0.9641, 0.2974, 0.976, 0.2921, 0.9863, 0.3463, 0.9727, 0.3527, 0.9556, 0.2421, 0.9656, 0.2379, 0.976, 0.2921, 0.9641, 0.2974, 0.9656, 0.2379, 0.9756, 0.2337, 0.9878, 0.2868, 0.976, 0.2921, 0.2683, 0.03029, 0.2729, 0.02655, 0.2807, 0.03132, 0.2754, 0.0347, 0.2613, 0.02589, 0.2652, 0.02179, 0.2729, 0.02655, 0.2683, 0.03029, 0.2652, 0.02179, 0.269, 0.0177, 0.2775, 0.02282, 0.2729, 0.02655, 0.2775, 0.02282, 0.2822, 0.01778, 0.291, 0.02291, 0.286, 0.02794, 0.269, 0.0177, 0.2733, 0.01264, 0.2822, 0.01778, 0.2775, 0.02282, 0.2733, 0.01264, 0.2776, 0.007581, 0.2868, 0.01274, 0.2822, 0.01778, 0.2868, 0.01274, 0.2947, 0.009782, 0.3036, 0.01464, 0.2961, 0.01789, 0.2776, 0.007581, 0.2858, 0.004923, 0.2947, 0.009782, 0.2868, 0.01274, 0.2858, 0.004923, 0.2939, 0.002264, 0.3025, 0.006828, 0.2947, 0.009782, 0.3025, 0.006828, 0.3085, 0.005189, 0.3168, 0.009245, 0.3111, 0.01139, 0.2939, 0.002264, 0.3002, 0.001132, 0.3085, 0.005189, 0.3025, 0.006828, 0.3002, 0.001132, 0.3065, 6.843e-08, 0.3145, 0.003549, 0.3085, 0.005189, 0.7884, 0.669, 0.7949, 0.6654, 0.7954, 0.6741, 0.7886, 0.6771, 0.7883, 0.6608, 0.7943, 0.6566, 0.7949, 0.6654, 0.7884, 0.669, 0.7943, 0.6566, 0.8004, 0.6525, 0.8013, 0.6618, 0.7949, 0.6654, 0.847, 0.6587, 0.8539, 0.6602, 0.8529, 0.6691, 0.8459, 0.6683, 0.8481, 0.6491, 0.8549, 0.6512, 0.8539, 0.6602, 0.847, 0.6587, 0.8549, 0.6512, 0.8617, 0.6533, 0.8608, 0.6616, 0.8539, 0.6602, 0.8765, 0.05447, 0.8837, 0.05298, 0.8846, 0.06299, 0.8771, 0.06335, 0.876, 0.0456, 0.8827, 0.04297, 0.8837, 0.05298, 0.8765, 0.05447, 0.8827, 0.04297, 0.8894, 0.04034, 0.8908, 0.05149, 0.8837, 0.05298, 0.931, 0.04753, 0.9383, 0.04746, 0.9397, 0.05733, 0.9322, 0.05861, 0.9297, 0.03645, 0.9369, 0.03758, 0.9383, 0.04746, 0.931, 0.04753, 0.9369, 0.03758, 0.944, 0.03872, 0.9456, 0.04739, 0.9383, 0.04746, 0.227, 0.01367, 0.2202, 0.01061, 0.2293, 0.005518, 0.2362, 0.008334, 0.2178, 0.01902, 0.2112, 0.0157, 0.2202, 0.01061, 0.227, 0.01367, 0.2112, 0.0157, 0.2045, 0.01239, 0.2135, 0.007545, 0.2202, 0.01061, 0.236, 0.02343, 0.2315, 0.01855, 0.2404, 0.01319, 0.2447, 0.01804, 0.2273, 0.02883, 0.2225, 0.02392, 0.2315, 0.01855, 0.236, 0.02343, 0.2225, 0.02392, 0.2178, 0.01902, 0.227, 0.01367, 0.2315, 0.01855, 0.2433, 0.03055, 0.2396, 0.02699, 0.2472, 0.02188, 0.2496, 0.02573, 0.2369, 0.03538, 0.2321, 0.0321, 0.2396, 0.02699, 0.2433, 0.03055, 0.2321, 0.0321, 0.2273, 0.02883, 0.236, 0.02343, 0.2396, 0.02699, 0.9365, 0.02409, 0.9367, 0.03084, 0.9291, 0.02793, 0.9284, 0.01942, 0.9445, 0.02876, 0.9443, 0.03374, 0.9367, 0.03084, 0.9365, 0.02409, 0.9443, 0.03374, 0.944, 0.03872, 0.9369, 0.03758, 0.9367, 0.03084, 0.9375, 0.01148, 0.937, 0.01778, 0.9284, 0.01255, 0.9284, 0.005691, 0.9466, 0.01726, 0.9455, 0.02301, 0.937, 0.01778, 0.9375, 0.01148, 0.9455, 0.02301, 0.9445, 0.02876, 0.9365, 0.02409, 0.937, 0.01778, 0.2519, 0.01486, 0.2479, 0.009512, 0.2554, 0.00584, 0.2591, 0.01168, 0.2447, 0.01804, 0.2404, 0.01319, 0.2479, 0.009512, 0.2519, 0.01486, 0.2404, 0.01319, 0.2362, 0.008334, 0.2439, 0.004167, 0.2479, 0.009512, 0.2554, 0.02484, 0.2537, 0.01985, 0.2602, 0.01781, 0.2613, 0.02394, 0.2496, 0.02573, 0.2472, 0.02188, 0.2537, 0.01985, 0.2554, 0.02484, 0.2472, 0.02188, 0.2447, 0.01804, 0.2519, 0.01486, 0.2537, 0.01985, 0.8744, 0.01715, 0.877, 0.02339, 0.8703, 0.03022, 0.8677, 0.02459, 0.8812, 0.009719, 0.8837, 0.01655, 0.877, 0.02339, 0.8744, 0.01715, 0.8837, 0.01655, 0.8861, 0.02337, 0.8795, 0.02962, 0.877, 0.02339, 0.5764, 0.7554, 0.5829, 0.7566, 0.5816, 0.7656, 0.5754, 0.7639, 0.5773, 0.7469, 0.5842, 0.7475, 0.5829, 0.7566, 0.5764, 0.7554, 0.5842, 0.7475, 0.591, 0.7482, 0.5893, 0.7577, 0.5829, 0.7566, 0.5651, 0.7566, 0.5707, 0.756, 0.5704, 0.7638, 0.5653, 0.7637, 0.5648, 0.7495, 0.5711, 0.7482, 0.5707, 0.756, 0.5651, 0.7566, 0.5711, 0.7482, 0.5773, 0.7469, 0.5764, 0.7554, 0.5707, 0.756, 0.8795, 0.02962, 0.8811, 0.0363, 0.8744, 0.04073, 0.8729, 0.03586, 0.8861, 0.02337, 0.8877, 0.03186, 0.8811, 0.0363, 0.8795, 0.02962, 0.8877, 0.03186, 0.8894, 0.04034, 0.8827, 0.04297, 0.8811, 0.0363, 0.2135, 0.007545, 0.2084, 0.005818, 0.2168, 0.001552, 0.2224, 0.002703, 0.2045, 0.01239, 0.2001, 0.01008, 0.2084, 0.005818, 0.2135, 0.007545, 0.2001, 0.01008, 0.1956, 0.007783, 0.2034, 0.004092, 0.2084, 0.005818, 0.6366, 0.5606, 0.6476, 0.5655, 0.6515, 0.6422, 0.6437, 0.6366, 0.6295, 0.4845, 0.6437, 0.4887, 0.6476, 0.5655, 0.6366, 0.5606, 0.6437, 0.4887, 0.658, 0.493, 0.6587, 0.5703, 0.6476, 0.5655, 0.7221, 0.5775, 0.7323, 0.5814, 0.7134, 0.6483, 0.7075, 0.6434, 0.7367, 0.5116, 0.7512, 0.5144, 0.7323, 0.5814, 0.7221, 0.5775, 0.7512, 0.5144, 0.7656, 0.5171, 0.7425, 0.5852, 0.7323, 0.5814, 0.3834, 0.6939, 0.3925, 0.6994, 0.3432, 0.7614, 0.3389, 0.7544, 0.4279, 0.6333, 0.4419, 0.6374, 0.3925, 0.6994, 0.3834, 0.6939, 0.4419, 0.6374, 0.4558, 0.6414, 0.4016, 0.7049, 0.3925, 0.6994, 0.3179, 0.6762, 0.3285, 0.6731, 0.2954, 0.7343, 0.2843, 0.739, 0.3514, 0.6133, 0.3616, 0.6118, 0.3285, 0.6731, 0.3179, 0.6762, 0.3616, 0.6118, 0.3718, 0.6103, 0.3391, 0.67, 0.3285, 0.6731, 0.3391, 0.67, 0.3493, 0.6818, 0.3099, 0.7422, 0.3064, 0.7297, 0.3718, 0.6103, 0.3887, 0.6215, 0.3493, 0.6818, 0.3391, 0.67, 0.3887, 0.6215, 0.4057, 0.6328, 0.3596, 0.6937, 0.3493, 0.6818, 0.3596, 0.6937, 0.3715, 0.6938, 0.3262, 0.7545, 0.3135, 0.7546, 0.4057, 0.6328, 0.4168, 0.6331, 0.3715, 0.6938, 0.3596, 0.6937, 0.4168, 0.6331, 0.4279, 0.6333, 0.3834, 0.6939, 0.3715, 0.6938, 0.8154, 0.4939, 0.8238, 0.4972, 0.8423, 0.5615, 0.835, 0.5572, 0.7958, 0.4305, 0.8052, 0.4329, 0.8238, 0.4972, 0.8154, 0.4939, 0.8052, 0.4329, 0.8146, 0.4354, 0.8321, 0.5006, 0.8238, 0.4972, 0.2462, 0.7446, 0.2411, 0.7485, 0.2232, 0.7253, 0.2312, 0.7222, 0.2613, 0.7669, 0.2589, 0.7718, 0.2411, 0.7485, 0.2462, 0.7446, 0.2589, 0.7718, 0.2565, 0.7766, 0.2359, 0.7525, 0.2411, 0.7485, 0.2359, 0.7525, 0.2344, 0.7644, 0.2135, 0.7427, 0.2153, 0.7284, 0.2565, 0.7766, 0.2553, 0.7861, 0.2344, 0.7644, 0.2359, 0.7525, 0.2553, 0.7861, 0.254, 0.7957, 0.2328, 0.7763, 0.2344, 0.7644, 0.2328, 0.7763, 0.2228, 0.7774, 0.1994, 0.7571, 0.2116, 0.757, 0.254, 0.7957, 0.2461, 0.7978, 0.2228, 0.7774, 0.2328, 0.7763, 0.2461, 0.7978, 0.2382, 0.8, 0.2127, 0.7786, 0.2228, 0.7774, 0.2127, 0.7786, 0.2095, 0.783, 0.185, 0.7638, 0.1873, 0.7571, 0.2382, 0.8, 0.2339, 0.8022, 0.2095, 0.783, 0.2127, 0.7786, 0.2339, 0.8022, 0.2297, 0.8044, 0.2062, 0.7874, 0.2095, 0.783, 0.5663, 0.5739, 0.5735, 0.5692, 0.5964, 0.6454, 0.5924, 0.6504, 0.5401, 0.4974, 0.5505, 0.4929, 0.5735, 0.5692, 0.5663, 0.5739, 0.5505, 0.4929, 0.5608, 0.4883, 0.5806, 0.5644, 0.5735, 0.5692, 0.6233, 0.7054, 0.6266, 0.7092, 0.6266, 0.7379, 0.6233, 0.735, 0.2998, 0.05017, 0.3063, 0.04812, 0.3299, 0.0643, 0.3253, 0.06512, 0.3063, 0.04812, 0.3127, 0.04607, 0.3346, 0.06349, 0.3299, 0.0643, 0.3346, 0.06349, 0.338, 0.05712, 0.3595, 0.07485, 0.3564, 0.0809, 0.3127, 0.04607, 0.3165, 0.03938, 0.338, 0.05712, 0.3346, 0.06349, 0.3165, 0.03938, 0.3204, 0.0327, 0.3414, 0.05075, 0.338, 0.05712, 0.3414, 0.05075, 0.3476, 0.04842, 0.3674, 0.0672, 0.3625, 0.0688, 0.3204, 0.0327, 0.3278, 0.02964, 0.3476, 0.04842, 0.3414, 0.05075, 0.3278, 0.02964, 0.3352, 0.02658, 0.3537, 0.04609, 0.3476, 0.04842, 0.3537, 0.04609, 0.3569, 0.04208, 0.3738, 0.0614, 0.3722, 0.06561, 0.3352, 0.02658, 0.34, 0.02275, 0.3569, 0.04208, 0.3537, 0.04609, 0.34, 0.02275, 0.3448, 0.01892, 0.3601, 0.03806, 0.3569, 0.04208, 0.7949, 0.7358, 0.8016, 0.7332, 0.806, 0.7607, 0.7996, 0.7627, 0.7902, 0.7088, 0.7973, 0.7057, 0.8016, 0.7332, 0.7949, 0.7358, 0.7973, 0.7057, 0.8044, 0.7025, 0.8084, 0.7306, 0.8016, 0.7332, 0.848, 0.7284, 0.855, 0.7286, 0.8553, 0.7576, 0.8488, 0.757, 0.8472, 0.6999, 0.8548, 0.6995, 0.855, 0.7286, 0.848, 0.7284, 0.8548, 0.6995, 0.8624, 0.6991, 0.8621, 0.7287, 0.855, 0.7286, 0.8806, 0.1113, 0.8881, 0.1128, 0.8909, 0.1357, 0.884, 0.1334, 0.8772, 0.08924, 0.8853, 0.08995, 0.8881, 0.1128, 0.8806, 0.1113, 0.8853, 0.08995, 0.8933, 0.09066, 0.8955, 0.1143, 0.8881, 0.1128, 0.9349, 0.1107, 0.9417, 0.107, 0.9403, 0.1304, 0.9346, 0.1348, 0.9353, 0.0865, 0.9431, 0.08355, 0.9417, 0.107, 0.9349, 0.1107, 0.9431, 0.08355, 0.9509, 0.08061, 0.9485, 0.1033, 0.9417, 0.107, 0.1243, 0.1089, 0.119, 0.1073, 0.1532, 0.06787, 0.1573, 0.06929, 0.09117, 0.1485, 0.0848, 0.1467, 0.119, 0.1073, 0.1243, 0.1089, 0.0848, 0.1467, 0.07843, 0.145, 0.1137, 0.1057, 0.119, 0.1073, 0.143, 0.1244, 0.1336, 0.1166, 0.1606, 0.07604, 0.1639, 0.08278, 0.122, 0.166, 0.1066, 0.1572, 0.1336, 0.1166, 0.143, 0.1244, 0.1066, 0.1572, 0.09117, 0.1485, 0.1243, 0.1089, 0.1336, 0.1166, 0.1595, 0.1298, 0.1512, 0.1271, 0.1686, 0.08442, 0.1732, 0.08606, 0.1458, 0.1735, 0.1339, 0.1697, 0.1512, 0.1271, 0.1595, 0.1298, 0.1339, 0.1697, 0.122, 0.166, 0.143, 0.1244, 0.1512, 0.1271, 0.1137, 0.1057, 0.1097, 0.1009, 0.1488, 0.06206, 0.149, 0.06645, 0.07843, 0.145, 0.07063, 0.1397, 0.1097, 0.1009, 0.1137, 0.1057, 0.07063, 0.1397, 0.06283, 0.1344, 0.1057, 0.09605, 0.1097, 0.1009, 0.1652, 0.0471, 0.1634, 0.04292, 0.1779, 0.02377, 0.1813, 0.02775, 0.6414, 0.7243, 0.6361, 0.7232, 0.6357, 0.7066, 0.6414, 0.7079, 0.6361, 0.7232, 0.6308, 0.722, 0.6299, 0.7054, 0.6357, 0.7066, 0.8033, 0.6868, 0.7964, 0.6899, 0.7954, 0.6741, 0.8023, 0.671, 0.8044, 0.7025, 0.7973, 0.7057, 0.7964, 0.6899, 0.8033, 0.6868, 0.7973, 0.7057, 0.7902, 0.7088, 0.7894, 0.693, 0.7964, 0.6899, 0.8927, 0.07665, 0.8849, 0.07647, 0.8846, 0.06299, 0.8922, 0.06264, 0.8933, 0.09066, 0.8853, 0.08995, 0.8849, 0.07647, 0.8927, 0.07665, 0.8853, 0.08995, 0.8772, 0.08924, 0.8772, 0.07629, 0.8849, 0.07647, 0.3337, 0.01301, 0.3284, 0.016, 0.3168, 0.009245, 0.3225, 0.007098, 0.3448, 0.01892, 0.34, 0.02275, 0.3284, 0.016, 0.3337, 0.01301, 0.34, 0.02275, 0.3352, 0.02658, 0.3232, 0.01899, 0.3284, 0.016, 0.2061, 0.02637, 0.1995, 0.02322, 0.2112, 0.0157, 0.2178, 0.01902, 0.1944, 0.03372, 0.1879, 0.03073, 0.1995, 0.02322, 0.2061, 0.02637, 0.1879, 0.03073, 0.1813, 0.02775, 0.1929, 0.02007, 0.1995, 0.02322, 0.3232, 0.01899, 0.3157, 0.02214, 0.3036, 0.01464, 0.3111, 0.01139, 0.3352, 0.02658, 0.3278, 0.02964, 0.3157, 0.02214, 0.3232, 0.01899, 0.3278, 0.02964, 0.3204, 0.0327, 0.3082, 0.0253, 0.3157, 0.02214, 0.1928, 0.06979, 0.1877, 0.06748, 0.2069, 0.05054, 0.2123, 0.05352, 0.1732, 0.08606, 0.1686, 0.08442, 0.1877, 0.06748, 0.1928, 0.06979, 0.1686, 0.08442, 0.1639, 0.08278, 0.1827, 0.06516, 0.1877, 0.06748, 0.1827, 0.06516, 0.1793, 0.05833, 0.198, 0.04063, 0.2015, 0.04755, 0.1639, 0.08278, 0.1606, 0.07604, 0.1793, 0.05833, 0.1827, 0.06516, 0.1606, 0.07604, 0.1573, 0.06929, 0.1759, 0.0515, 0.1793, 0.05833, 0.1759, 0.0515, 0.1705, 0.0493, 0.1879, 0.03073, 0.1944, 0.03372, 0.1573, 0.06929, 0.1532, 0.06787, 0.1705, 0.0493, 0.1759, 0.0515, 0.1532, 0.06787, 0.149, 0.06645, 0.1652, 0.0471, 0.1705, 0.0493, 0.2144, 0.03819, 0.2103, 0.03228, 0.2225, 0.02392, 0.2273, 0.02883, 0.2015, 0.04755, 0.198, 0.04063, 0.2103, 0.03228, 0.2144, 0.03819, 0.198, 0.04063, 0.1944, 0.03372, 0.2061, 0.02637, 0.2103, 0.03228, 0.3082, 0.0253, 0.3038, 0.03115, 0.291, 0.02291, 0.2961, 0.01789, 0.3204, 0.0327, 0.3165, 0.03938, 0.3038, 0.03115, 0.3082, 0.0253, 0.3165, 0.03938, 0.3127, 0.04607, 0.2994, 0.037, 0.3038, 0.03115, 0.2246, 0.04445, 0.2195, 0.04132, 0.2321, 0.0321, 0.2369, 0.03538, 0.2123, 0.05352, 0.2069, 0.05054, 0.2195, 0.04132, 0.2246, 0.04445, 0.2069, 0.05054, 0.2015, 0.04755, 0.2144, 0.03819, 0.2195, 0.04132, 0.2994, 0.037, 0.2935, 0.03972, 0.2807, 0.03132, 0.286, 0.02794, 0.3127, 0.04607, 0.3063, 0.04812, 0.2935, 0.03972, 0.2994, 0.037, 0.3063, 0.04812, 0.2998, 0.05017, 0.2876, 0.04243, 0.2935, 0.03972, 0.6278, 0.381, 0.6438, 0.3832, 0.6437, 0.4887, 0.6295, 0.4845, 0.6262, 0.2775, 0.6438, 0.2777, 0.6438, 0.3832, 0.6278, 0.381, 0.6438, 0.2777, 0.6615, 0.2779, 0.6597, 0.3854, 0.6438, 0.3832, 0.63, 0.1947, 0.6464, 0.1944, 0.6438, 0.2777, 0.6262, 0.2775, 0.6339, 0.1119, 0.649, 0.111, 0.6464, 0.1944, 0.63, 0.1947, 0.649, 0.111, 0.6641, 0.1102, 0.6628, 0.1941, 0.6464, 0.1944, 0.9451, 0.1885, 0.953, 0.1842, 0.9656, 0.2379, 0.9556, 0.2421, 0.9346, 0.1348, 0.9403, 0.1304, 0.953, 0.1842, 0.9451, 0.1885, 0.9403, 0.1304, 0.946, 0.126, 0.9608, 0.1798, 0.953, 0.1842, 0.5278, 0.3904, 0.5395, 0.3872, 0.5505, 0.4929, 0.5401, 0.4974, 0.5155, 0.2833, 0.5285, 0.2815, 0.5395, 0.3872, 0.5278, 0.3904, 0.5285, 0.2815, 0.5415, 0.2797, 0.5512, 0.384, 0.5395, 0.3872, 0.5263, 0.1994, 0.5386, 0.198, 0.5285, 0.2815, 0.5155, 0.2833, 0.5372, 0.1154, 0.5486, 0.1146, 0.5386, 0.198, 0.5263, 0.1994, 0.5486, 0.1146, 0.5601, 0.1137, 0.5508, 0.1967, 0.5386, 0.198, 0.8806, 0.1891, 0.8892, 0.1911, 0.8875, 0.2465, 0.8772, 0.2447, 0.884, 0.1334, 0.8909, 0.1357, 0.8892, 0.1911, 0.8806, 0.1891, 0.8909, 0.1357, 0.8977, 0.1379, 0.8978, 0.1931, 0.8892, 0.1911, 0.6012, 0.674, 0.6057, 0.6719, 0.6149, 0.6983, 0.6099, 0.6977, 0.5924, 0.6504, 0.5964, 0.6454, 0.6057, 0.6719, 0.6012, 0.674, 0.5964, 0.6454, 0.6004, 0.6405, 0.6102, 0.6697, 0.6057, 0.6719, 0.6149, 0.7249, 0.6182, 0.7325, 0.6136, 0.7315, 0.6064, 0.7217, 0.6233, 0.7282, 0.6229, 0.7335, 0.6182, 0.7325, 0.6149, 0.7249, 0.5213, 0.7649, 0.5162, 0.7635, 0.5158, 0.758, 0.5225, 0.7591, 0.6139, 0.7081, 0.6144, 0.7165, 0.6064, 0.7135, 0.6064, 0.7054, 0.6213, 0.7107, 0.6223, 0.7194, 0.6144, 0.7165, 0.6139, 0.7081, 0.6223, 0.7194, 0.6233, 0.7282, 0.6149, 0.7249, 0.6144, 0.7165, 0.7047, 0.7016, 0.7068, 0.7088, 0.6985, 0.7159, 0.6965, 0.7092, 0.7128, 0.694, 0.715, 0.7018, 0.7068, 0.7088, 0.7047, 0.7016, 0.715, 0.7018, 0.7172, 0.7095, 0.7089, 0.7161, 0.7068, 0.7088, 0.7011, 0.6938, 0.7029, 0.6977, 0.696, 0.7016, 0.6956, 0.694, 0.6578, 0.7109, 0.6529, 0.713, 0.6531, 0.7069, 0.6578, 0.7054, 0.6481, 0.7073, 0.6529, 0.7054, 0.6529, 0.7142, 0.6478, 0.7122, 0.5481, 0.7131, 0.54, 0.7129, 0.5383, 0.7054, 0.5466, 0.7054, 0.5496, 0.7208, 0.5416, 0.7204, 0.54, 0.7129, 0.5481, 0.7131, 0.6478, 0.7303, 0.6414, 0.7258, 0.6415, 0.7156, 0.6478, 0.7205, 0.8572, 0.6239, 0.8539, 0.632, 0.8469, 0.6246, 0.8499, 0.6155, 0.8646, 0.6324, 0.8609, 0.6395, 0.8539, 0.632, 0.8572, 0.6239, 0.8609, 0.6395, 0.8573, 0.6465, 0.8506, 0.6401, 0.8539, 0.632, 0.862, 0.6117, 0.8596, 0.6178, 0.8531, 0.6111, 0.8563, 0.6068, 0.8677, 0.6165, 0.8661, 0.6244, 0.8596, 0.6178, 0.862, 0.6117, 0.8661, 0.6244, 0.8646, 0.6324, 0.8572, 0.6239, 0.8596, 0.6178, 0.05591, 0.2069, 0.04525, 0.2028, 0.07063, 0.1397, 0.07843, 0.145, 0.03338, 0.2689, 0.01988, 0.2658, 0.04525, 0.2028, 0.05591, 0.2069, 0.01988, 0.2658, 0.006371, 0.2627, 0.0346, 0.1986, 0.04525, 0.2028, 0.0565, 0.5427, 0.04469, 0.5439, 0.01292, 0.4437, 0.02583, 0.4447, 0.08717, 0.6407, 0.07647, 0.6441, 0.04469, 0.5439, 0.0565, 0.5427, 0.07647, 0.6441, 0.06576, 0.6476, 0.03288, 0.5452, 0.04469, 0.5439, 0.1372, 0.6989, 0.1307, 0.704, 0.07647, 0.6441, 0.08717, 0.6407, 0.1873, 0.7571, 0.185, 0.7638, 0.1307, 0.704, 0.1372, 0.6989, 0.185, 0.7638, 0.1827, 0.7704, 0.1242, 0.709, 0.1307, 0.704, 0.07739, 0.2076, 0.06665, 0.2073, 0.0848, 0.1467, 0.09117, 0.1485, 0.06361, 0.2668, 0.04849, 0.2678, 0.06665, 0.2073, 0.07739, 0.2076, 0.04849, 0.2678, 0.03338, 0.2689, 0.05591, 0.2069, 0.06665, 0.2073, 0.08039, 0.5407, 0.06845, 0.5417, 0.04129, 0.4424, 0.05674, 0.4402, 0.104, 0.6411, 0.0956, 0.6409, 0.06845, 0.5417, 0.08039, 0.5407, 0.0956, 0.6409, 0.08717, 0.6407, 0.0565, 0.5427, 0.06845, 0.5417, 0.1578, 0.6991, 0.1475, 0.699, 0.0956, 0.6409, 0.104, 0.6411, 0.2116, 0.757, 0.1994, 0.7571, 0.1475, 0.699, 0.1578, 0.6991, 0.1994, 0.7571, 0.1873, 0.7571, 0.1372, 0.6989, 0.1475, 0.699, 0.1108, 0.2224, 0.0941, 0.215, 0.1066, 0.1572, 0.122, 0.166, 0.09961, 0.2789, 0.08161, 0.2728, 0.0941, 0.215, 0.1108, 0.2224, 0.08161, 0.2728, 0.06361, 0.2668, 0.07739, 0.2076, 0.0941, 0.215, 0.121, 0.5263, 0.1007, 0.5335, 0.07822, 0.4398, 0.09969, 0.4395, 0.1424, 0.6132, 0.1232, 0.6271, 0.1007, 0.5335, 0.121, 0.5263, 0.1232, 0.6271, 0.104, 0.6411, 0.08039, 0.5407, 0.1007, 0.5335, 0.1789, 0.6708, 0.1683, 0.6849, 0.1232, 0.6271, 0.1424, 0.6132, 0.2153, 0.7284, 0.2135, 0.7427, 0.1683, 0.6849, 0.1789, 0.6708, 0.2135, 0.7427, 0.2116, 0.757, 0.1578, 0.6991, 0.1683, 0.6849, 0.1374, 0.226, 0.1241, 0.2242, 0.1339, 0.1697, 0.1458, 0.1735, 0.1289, 0.2786, 0.1143, 0.2787, 0.1241, 0.2242, 0.1374, 0.226, 0.1143, 0.2787, 0.09961, 0.2789, 0.1108, 0.2224, 0.1241, 0.2242, 0.1496, 0.5197, 0.1353, 0.523, 0.1148, 0.4371, 0.1299, 0.4347, 0.1694, 0.6047, 0.1559, 0.6089, 0.1353, 0.523, 0.1496, 0.5197, 0.1559, 0.6089, 0.1424, 0.6132, 0.121, 0.5263, 0.1353, 0.523, 0.2003, 0.6635, 0.1896, 0.6671, 0.1559, 0.6089, 0.1694, 0.6047, 0.2312, 0.7222, 0.2232, 0.7253, 0.1896, 0.6671, 0.2003, 0.6635, 0.2232, 0.7253, 0.2153, 0.7284, 0.1789, 0.6708, 0.1896, 0.6671, 0.8612, 0.6845, 0.8539, 0.6843, 0.8529, 0.6691, 0.86, 0.6698, 0.8624, 0.6991, 0.8548, 0.6995, 0.8539, 0.6843, 0.8612, 0.6845, 0.8548, 0.6995, 0.8472, 0.6999, 0.8466, 0.6841, 0.8539, 0.6843, 0.949, 0.06834, 0.9414, 0.07044, 0.9397, 0.05733, 0.9471, 0.05606, 0.9509, 0.08061, 0.9431, 0.08355, 0.9414, 0.07044, 0.949, 0.06834, 0.9431, 0.08355, 0.9353, 0.0865, 0.9337, 0.07255, 0.9414, 0.07044, 0.1929, 0.02007, 0.189, 0.01693, 0.2001, 0.01008, 0.2045, 0.01239, 0.1813, 0.02775, 0.1779, 0.02377, 0.189, 0.01693, 0.1929, 0.02007, 0.1779, 0.02377, 0.1746, 0.0198, 0.1851, 0.01379, 0.189, 0.01693, 0.744, 0.4202, 0.7605, 0.4207, 0.7512, 0.5144, 0.7367, 0.5116, 0.7512, 0.3288, 0.7698, 0.327, 0.7605, 0.4207, 0.744, 0.4202, 0.7698, 0.327, 0.7883, 0.3252, 0.7769, 0.4212, 0.7605, 0.4207, 0.744, 0.2529, 0.7609, 0.2508, 0.7698, 0.327, 0.7512, 0.3288, 0.7368, 0.1769, 0.752, 0.1747, 0.7609, 0.2508, 0.744, 0.2529, 0.752, 0.1747, 0.7671, 0.1724, 0.7777, 0.2488, 0.7609, 0.2508, 0.7077, 0.04103, 0.7168, 0.03891, 0.7296, 0.0759, 0.7181, 0.07822, 0.6973, 0.003835, 0.704, 0.001918, 0.7168, 0.03891, 0.7077, 0.04103, 0.704, 0.001918, 0.7107, -2.743e-08, 0.7259, 0.03679, 0.7168, 0.03891, 0.792, 0.3433, 0.8026, 0.3442, 0.8052, 0.4329, 0.7958, 0.4305, 0.7883, 0.2561, 0.7999, 0.2554, 0.8026, 0.3442, 0.792, 0.3433, 0.7999, 0.2554, 0.8116, 0.2547, 0.8131, 0.3451, 0.8026, 0.3442, 0.8022, 0.1793, 0.8139, 0.1783, 0.7999, 0.2554, 0.7883, 0.2561, 0.816, 0.1024, 0.8279, 0.1013, 0.8139, 0.1783, 0.8022, 0.1793, 0.8279, 0.1013, 0.8397, 0.1001, 0.8256, 0.1774, 0.8139, 0.1783, 0.7939, 0.797, 0.802, 0.7931, 0.798, 0.8256, 0.7883, 0.8312, 0.7996, 0.7627, 0.806, 0.7607, 0.802, 0.7931, 0.7939, 0.797, 0.806, 0.7607, 0.8125, 0.7587, 0.8101, 0.7893, 0.802, 0.7931, 0.8456, 0.582, 0.8521, 0.5866, 0.862, 0.6117, 0.8563, 0.6068, 0.835, 0.5572, 0.8423, 0.5615, 0.8521, 0.5866, 0.8456, 0.582, 0.8423, 0.5615, 0.8496, 0.5658, 0.8587, 0.5911, 0.8521, 0.5866, 0.454, 0.534, 0.4698, 0.5359, 0.4419, 0.6374, 0.4279, 0.6333, 0.4801, 0.4346, 0.4978, 0.4344, 0.4698, 0.5359, 0.454, 0.534, 0.4978, 0.4344, 0.5155, 0.4342, 0.4856, 0.5378, 0.4698, 0.5359, 0.4782, 0.3482, 0.4958, 0.3467, 0.4978, 0.4344, 0.4801, 0.4346, 0.4763, 0.2618, 0.4938, 0.2591, 0.4958, 0.3467, 0.4782, 0.3482, 0.4938, 0.2591, 0.5113, 0.2564, 0.5134, 0.3453, 0.4958, 0.3467, 0.4046, 0.1032, 0.4106, 0.09851, 0.4475, 0.1356, 0.437, 0.1408, 0.3722, 0.06561, 0.3738, 0.0614, 0.4106, 0.09851, 0.4046, 0.1032, 0.3738, 0.0614, 0.3754, 0.0572, 0.4167, 0.09384, 0.4106, 0.09851, 0.4238, 0.5303, 0.4389, 0.5322, 0.4168, 0.6331, 0.4057, 0.6328, 0.4418, 0.4279, 0.461, 0.4312, 0.4389, 0.5322, 0.4238, 0.5303, 0.461, 0.4312, 0.4801, 0.4346, 0.454, 0.534, 0.4389, 0.5322, 0.4408, 0.3435, 0.4595, 0.3459, 0.461, 0.4312, 0.4418, 0.4279, 0.4398, 0.2592, 0.4581, 0.2605, 0.4595, 0.3459, 0.4408, 0.3435, 0.4581, 0.2605, 0.4763, 0.2618, 0.4782, 0.3482, 0.4595, 0.3459, 0.3914, 0.1063, 0.398, 0.1047, 0.4286, 0.1423, 0.4202, 0.1438, 0.3625, 0.0688, 0.3674, 0.0672, 0.398, 0.1047, 0.3914, 0.1063, 0.3674, 0.0672, 0.3722, 0.06561, 0.4046, 0.1032, 0.398, 0.1047, 0.3898, 0.5197, 0.4068, 0.525, 0.3887, 0.6215, 0.3718, 0.6103, 0.4079, 0.4292, 0.4249, 0.4285, 0.4068, 0.525, 0.3898, 0.5197, 0.4249, 0.4285, 0.4418, 0.4279, 0.4238, 0.5303, 0.4068, 0.525, 0.4078, 0.3493, 0.4243, 0.3464, 0.4249, 0.4285, 0.4079, 0.4292, 0.4078, 0.2694, 0.4238, 0.2643, 0.4243, 0.3464, 0.4078, 0.3493, 0.4238, 0.2643, 0.4398, 0.2592, 0.4408, 0.3435, 0.4243, 0.3464, 0.3749, 0.1184, 0.3832, 0.1123, 0.4068, 0.1498, 0.3934, 0.1559, 0.3564, 0.0809, 0.3595, 0.07485, 0.3832, 0.1123, 0.3749, 0.1184, 0.3595, 0.07485, 0.3625, 0.0688, 0.3914, 0.1063, 0.3832, 0.1123, 0.3702, 0.5182, 0.38, 0.5189, 0.3616, 0.6118, 0.3514, 0.6133, 0.3891, 0.423, 0.3985, 0.4261, 0.38, 0.5189, 0.3702, 0.5182, 0.3985, 0.4261, 0.4079, 0.4292, 0.3898, 0.5197, 0.38, 0.5189, 0.3858, 0.3435, 0.3968, 0.3464, 0.3985, 0.4261, 0.3891, 0.423, 0.3826, 0.2639, 0.3952, 0.2667, 0.3968, 0.3464, 0.3858, 0.3435, 0.3952, 0.2667, 0.4078, 0.2694, 0.4078, 0.3493, 0.3968, 0.3464, 0.3624, 0.1205, 0.3687, 0.1195, 0.3838, 0.1584, 0.3742, 0.1609, 0.5925, 0.7054, 0.5964, 0.7069, 0.5995, 0.7457, 0.5925, 0.7452, 0.5964, 0.7069, 0.6003, 0.7085, 0.6064, 0.7461, 0.5995, 0.7457, 0.2944, 0.7748, 0.305, 0.7758, 0.2839, 0.797, 0.2753, 0.7949, 0.3135, 0.7546, 0.3262, 0.7545, 0.305, 0.7758, 0.2944, 0.7748, 0.3262, 0.7545, 0.3389, 0.7544, 0.3156, 0.7768, 0.305, 0.7758, 0.2889, 0.7539, 0.2916, 0.7643, 0.2733, 0.7865, 0.2713, 0.778, 0.3064, 0.7297, 0.3099, 0.7422, 0.2916, 0.7643, 0.2889, 0.7539, 0.3099, 0.7422, 0.3135, 0.7546, 0.2944, 0.7748, 0.2916, 0.7643, 0.2728, 0.757, 0.2808, 0.7555, 0.2663, 0.7766, 0.2613, 0.7751, 0.2843, 0.739, 0.2954, 0.7343, 0.2808, 0.7555, 0.2728, 0.757, 0.2954, 0.7343, 0.3064, 0.7297, 0.2889, 0.7539, 0.2808, 0.7555, 0.3156, 0.7768, 0.3202, 0.7814, 0.2972, 0.8014, 0.2924, 0.7991, 0.3389, 0.7544, 0.3432, 0.7614, 0.3202, 0.7814, 0.3156, 0.7768, 0.3432, 0.7614, 0.3474, 0.7684, 0.3247, 0.786, 0.3202, 0.7814, 0.7015, 0.6687, 0.7073, 0.6711, 0.7011, 0.6938, 0.6956, 0.694, 0.7075, 0.6434, 0.7134, 0.6483, 0.7073, 0.6711, 0.7015, 0.6687, 0.7134, 0.6483, 0.7194, 0.6533, 0.713, 0.6734, 0.7073, 0.6711, 0.5318, 0.7127, 0.5251, 0.7124, 0.5247, 0.706, 0.53, 0.7054, 0.5336, 0.72, 0.5254, 0.7188, 0.5251, 0.7124, 0.5318, 0.7127, 0.5254, 0.7188, 0.5172, 0.7177, 0.5184, 0.7121, 0.5251, 0.7124, 0.6484, 0.6665, 0.655, 0.6691, 0.6585, 0.696, 0.653, 0.6965, 0.6437, 0.6366, 0.6515, 0.6422, 0.655, 0.6691, 0.6484, 0.6665, 0.6515, 0.6422, 0.6593, 0.6477, 0.6617, 0.6716, 0.655, 0.6691])
me_cube.materials.append(mat_material)
me_cube.use_mirror_vertex_groups = False
me_cube.update()

# ---- objects
ob_cube = bpy.data.objects.new('Cube', me_cube)
ob_light = bpy.data.objects.new('Light', light_light)
ob_camera = bpy.data.objects.new('Camera', cam_camera)

# ---- transforms, parenting, visibility, modifiers, constraints
ob_cube.location = (0.0, 0.0, 0.0)
ob_cube.lock_rotations_4d = False
ob_cube.empty_display_type = 'ARROWS'
ob_cube.lineart.crease_threshold = 0.0
_m = ob_cube.modifiers.new('Smooth by Angle', 'NODES')
_m.node_group = ng_smooth_by_angle
_gi = [s.identifier for s in ng_smooth_by_angle.interface.items_tree if s.item_type == 'SOCKET' and s.in_out == 'INPUT']
_m[_gi[1]] = 0.3491  # Angle
_m.use_pin_to_last = True
_m.show_group_selector = False
ob_light.location = (4.076, 1.005, 5.904)
ob_light.rotation_euler = (0.6503, 0.05522, 1.866)
ob_light.lock_rotations_4d = False
ob_light.empty_display_type = 'ARROWS'
ob_light.color = (0.0, 0.0, 0.0, 0.0)
ob_light.lineart.crease_threshold = 0.0
ob_camera.location = (7.359, -6.926, 4.958)
ob_camera.rotation_euler = (1.109, 0.0, 0.8149)
ob_camera.lock_rotations_4d = False
ob_camera.empty_display_type = 'ARROWS'
ob_camera.color = (0.0, 0.0, 0.0, 0.0)
ob_camera.display_type = 'WIRE'
ob_camera.lineart.crease_threshold = 0.0

# ---- collection membership
col_collection.objects.link(ob_cube)
col_collection.objects.link(ob_light)
col_collection.objects.link(ob_camera)

# ---- scene / render settings (as saved in the file)
scene.camera = ob_camera
scene.frame_start = 1; scene.frame_end = 250; scene.frame_set(7)
scene.render.engine = 'CYCLES'
bpy.context.view_layer.update()
